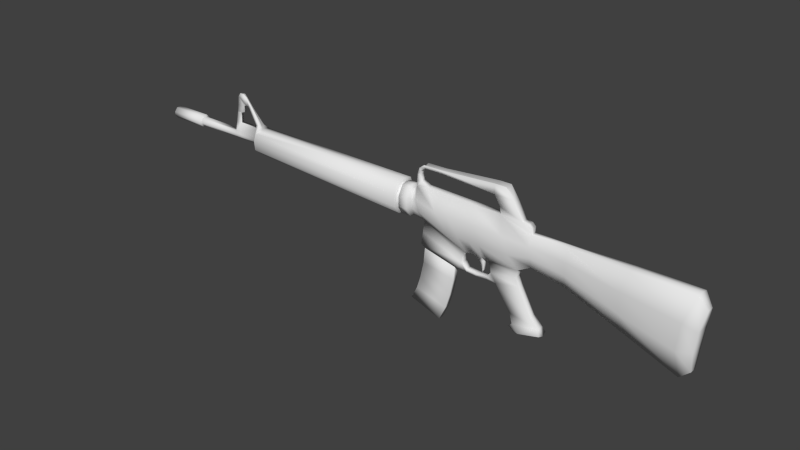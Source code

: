 # Source: M16.blend  (saved by Blender 2.81.16; exported with 4.5.12 LTS)
import bpy
from mathutils import Matrix  # noqa: F401  (used for matrix-valued properties, if any)

bpy.ops.wm.read_factory_settings(use_empty=True)
scene = bpy.context.scene
scene.name = 'Scene'

# ---- collections
col_collection_1 = bpy.data.collections.new('Collection 1'); scene.collection.children.link(col_collection_1)

# ---- world
world_world = bpy.data.worlds.new('World'); scene.world = world_world
world_world.color = (0.05088, 0.05088, 0.05088)
world_world.use_sun_shadow = False
world_world.sun_shadow_jitter_overblur = 0.0
world_world.cycles.sampling_method = 'NONE'
world_world.cycles.sample_map_resolution = 256

# ---- meshes
me_riflemesh = bpy.data.meshes.new('RifleMesh')
me_riflemesh.from_pydata([(0.3192, -0.0778, 0.005764), (0.3192, -0.0778, -0.005764), (0.2379, -0.04642, 0.005764), (0.2379, -0.04642, -0.005764), (0.334, 0.05137, 0.01082), (0.334, 0.05137, -0.01082), (0.2379, 0.05137, 0.01082), (0.2379, 0.05137, -0.01082), (0.3468, 0.03305, 0.005764), (0.3468, 0.03305, -0.005764), (0.3358, -0.0629, 0.005764), (0.3358, -0.0629, -0.005764), (0.1421, 0.051, 0.005764), (0.1421, 0.051, -0.005764), (0.1404, -0.009701, 0.005764), (0.1404, -0.009701, -0.005764), (0.0852, 0.0007478, 0.004977), (0.0852, 0.0007478, -0.004977), (0.06438, -0.0109, 0.006533), (0.06438, -0.0109, -0.006533), (-0.1033, 0.01321, 0.004977), (-0.1033, 0.01321, -0.004977), (-0.1184, 0.0649, 0.004977), (-0.1184, 0.0649, -0.004977), (-0.02752, -0.01418, 0.004977), (-0.02752, -0.01418, -0.004977), (-0.09958, 0.0682, 0.004977), (-0.09958, 0.0682, -0.004977), (0.01339, -0.0132, 0.006533), (0.01339, -0.0132, -0.006533), (-0.02044, 0.06665, 0.004977), (-0.02044, 0.06665, -0.004977), (-0.1227, 0.05754, 0.004977), (-0.1227, 0.05754, -0.004977), (-0.1234, 0.01687, 0.004977), (-0.1234, 0.01687, -0.004977), (-0.1283, 0.01346, 0.008058), (-0.1283, 0.01346, -0.008058), (-0.1274, 0.06181, 0.0093), (-0.1274, 0.06181, -0.0093), (-0.1421, 0.06208, 0.0093), (-0.1421, 0.06208, -0.0093), (-0.143, 0.01373, 0.008058), (-0.143, 0.01373, -0.008058), (-0.143, 0.01533, 0.004977), (-0.143, 0.01533, -0.004977), (-0.1421, 0.06027, 0.004977), (-0.1421, 0.06027, -0.004977), (-0.1471, 0.06036, 0.004977), (-0.1471, 0.06036, -0.004977), (-0.1479, 0.01542, 0.004977), (-0.1479, 0.01542, -0.004977), (-0.148, 0.01314, 0.01046), (-0.148, 0.01314, -0.01046), (-0.147, 0.0635, 0.01594), (-0.147, 0.0635, -0.01594), (-0.4472, 0.06316, 0.01594), (-0.4472, 0.06316, -0.01594), (-0.4427, 0.02752, 0.01046), (-0.4427, 0.02752, -0.01046), (-0.4547, 0.02757, 0.004977), (-0.4547, 0.02757, -0.004977), (-0.4576, 0.05056, 0.004977), (-0.4576, 0.05056, -0.004977), (-0.4575, 0.03926, 0.004977), (-0.4575, 0.03926, -0.004977), (-0.5902, 0.03924, 0.004977), (-0.5902, 0.03924, -0.004977), (-0.5903, 0.05054, 0.004977), (-0.5903, 0.05054, -0.004977), (-0.5902, 0.05444, 0.004977), (-0.5902, 0.05444, -0.004977), (-0.5902, 0.03533, 0.004977), (-0.5902, 0.03533, -0.004977), (-0.6562, 0.0352, 0.004977), (-0.6562, 0.0352, -0.004977), (-0.6561, 0.05431, 0.004977), (-0.6561, 0.05431, -0.004977), (-0.03289, -0.03244, 0.007229), (-0.03289, -0.03244, -0.007229), (-0.1073, -0.02582, 0.007229), (-0.1073, -0.02582, -0.007229), (-0.1018, -0.02987, 0.007229), (-0.1018, -0.02987, -0.007229), (-0.04004, -0.04387, 0.007229), (-0.04004, -0.04387, -0.007229), (-0.02467, -0.04612, 0.004977), (-0.02467, -0.04612, -0.004977), (-0.02476, -0.04123, 0.004977), (-0.02476, -0.04123, -0.004977), (0.01116, -0.04053, 0.004977), (0.01116, -0.04053, -0.004977), (0.01125, -0.04542, 0.004977), (0.01125, -0.04542, -0.004977), (0.02828, -0.0446, 0.006102), (0.02828, -0.0446, -0.006102), (0.01908, -0.03061, 0.006533), (0.01908, -0.03061, -0.006533), (0.06653, -0.03676, 0.006102), (0.06653, -0.03676, -0.006102), (0.0609, -0.02314, 0.006533), (0.0609, -0.02314, -0.006533), (0.103, -0.09294, 0.006102), (0.103, -0.09294, -0.006102), (0.05926, -0.1003, 0.006102), (0.05926, -0.1003, -0.006102), (0.07245, -0.111, 0.009406), (0.07245, -0.111, -0.009406), (0.1073, -0.1023, 0.009406), (0.1073, -0.1023, -0.009406), (0.06064, -0.1128, 0.004977), (0.06064, -0.1128, -0.004977), (0.05319, -0.1068, 0.004977), (0.05319, -0.1068, -0.004977), (-0.495, 0.05055, 0.004977), (-0.495, 0.05055, -0.004977), (-0.5059, 0.05054, 0.004977), (-0.5059, 0.05054, -0.004977), (-0.4883, 0.03925, 0.004977), (-0.4883, 0.03925, -0.004977), (-0.5014, 0.03925, 0.004977), (-0.5014, 0.03925, -0.004977), (-0.5037, 0.06662, 0.003572), (-0.5037, 0.06662, -0.003572), (-0.4946, 0.06662, 0.003572), (-0.4946, 0.06662, -0.003572), (-0.4567, 0.06652, 0.004977), (-0.4567, 0.06652, -0.004977), (-0.4559, 0.07247, 0.004977), (-0.4559, 0.07247, -0.004977), (-0.4487, 0.07291, 0.004977), (-0.4487, 0.07291, -0.004977), (-0.4683, 0.09907, 0.001557), (-0.4683, 0.09907, -0.001557), (-0.4755, 0.09863, 0.001557), (-0.4755, 0.09863, -0.001557), (-0.4933, 0.08475, 0.002732), (-0.4933, 0.08475, -0.002732), (-0.5007, 0.08475, 0.002732), (-0.5007, 0.08475, -0.002732), (-0.5002, 0.08715, 0.002281), (-0.5002, 0.08715, -0.002281), (-0.4859, 0.08716, 0.002281), (-0.4859, 0.08716, -0.002281), (-0.4859, 0.09756, 0.001557), (-0.4859, 0.09756, -0.001557), (-0.4996, 0.09755, 0.001557), (-0.4996, 0.09755, -0.001557), (-0.4983, 0.1118, 0.001286), (-0.4983, 0.1118, -0.001286), (-0.4933, 0.1183, 0.001286), (-0.4933, 0.1183, -0.001286), (-0.485, 0.1183, 0.001286), (-0.485, 0.1183, -0.001286), (-0.4802, 0.1138, 0.001286), (-0.4802, 0.1138, -0.001286), (-0.4808, 0.1, 0.001557), (-0.4808, 0.1, -0.001557), (-0.1104, 0.07383, 0.004977), (-0.1104, 0.07383, -0.004977), (-0.1178, 0.07411, 0.004977), (-0.1178, 0.07411, -0.004977), (-0.1174, 0.08415, 0.004977), (-0.1174, 0.08415, -0.004977), (-0.1127, 0.08397, 0.004977), (-0.1127, 0.08397, -0.004977), (-0.1106, 0.09174, 0.004977), (-0.1106, 0.09174, -0.004977), (-0.1139, 0.09508, 0.004977), (-0.1139, 0.09508, -0.004977), (-0.1051, 0.1017, 0.004977), (-0.1051, 0.1017, -0.004977), (-0.1038, 0.09713, 0.004977), (-0.1038, 0.09713, -0.004977), (-0.07257, 0.09712, 0.004977), (-0.07257, 0.09712, -0.004977), (-0.07265, 0.1025, 0.004977), (-0.07265, 0.1025, -0.004977), (0.01992, 0.1103, 0.006424), (0.01992, 0.1103, -0.006424), (0.02016, 0.09425, 0.006424), (0.02016, 0.09425, -0.006424), (0.05052, 0.09449, 0.006424), (0.05052, 0.09449, -0.006424), (0.03922, 0.1105, 0.006424), (0.03922, 0.1105, -0.006424), (0.06798, 0.06609, 0.006424), (0.06798, 0.06609, -0.006424), (0.03043, 0.07801, 0.006424), (0.03043, 0.07801, -0.006424), (0.03104, 0.06641, 0.004977), (0.03104, 0.06641, -0.004977), (0.0834, 0.051, 0.004977), (0.0834, 0.051, -0.004977), (0.08322, 0.06052, 0.004977), (0.08322, 0.06052, -0.004977), (0.07825, 0.06539, 0.004977), (0.07825, 0.06539, -0.004977), (0.07825, 0.06539, -2.858e-09), (0.08322, 0.06052, -2.645e-09), (0.0834, 0.051, -2.229e-09), (0.03104, 0.06641, -2.903e-09), (0.03043, 0.07801, -3.41e-09), (0.06798, 0.06609, -2.889e-09), (0.03922, 0.1031, -4.507e-09), (0.05052, 0.09449, -4.13e-09), (0.02016, 0.09425, -4.12e-09), (0.01992, 0.1029, -4.497e-09), (-0.07265, 0.09895, -4.325e-09), (-0.07257, 0.09712, -4.245e-09), (-0.1038, 0.09713, -4.246e-09), (-0.1051, 0.09807, -4.287e-09), (-0.1139, 0.09508, -4.156e-09), (-0.1106, 0.09174, -4.01e-09), (-0.1127, 0.08397, -3.67e-09), (-0.1174, 0.08415, -3.678e-09), (-0.1178, 0.07411, -3.239e-09), (-0.1104, 0.07383, -3.227e-09), (-0.4808, 0.1, -4.373e-09), (-0.4802, 0.1138, -4.976e-09), (-0.485, 0.1169, -5.108e-09), (-0.4933, 0.1169, -5.108e-09), (-0.4983, 0.1118, -4.887e-09), (-0.4996, 0.09755, -4.264e-09), (-0.4859, 0.09756, -4.265e-09), (-0.4859, 0.08716, -3.81e-09), (-0.5002, 0.08715, -3.809e-09), (-0.5007, 0.08475, -3.705e-09), (-0.4933, 0.08475, -3.705e-09), (-0.4755, 0.09863, -4.311e-09), (-0.4683, 0.09907, -4.33e-09), (-0.4487, 0.07291, -3.187e-09), (-0.4559, 0.07247, -3.168e-09), (-0.4567, 0.06652, -2.908e-09), (-0.4946, 0.06662, -2.912e-09), (-0.5037, 0.06662, -2.912e-09), (-0.5014, 0.03925, -1.716e-09), (-0.4883, 0.03925, -1.716e-09), (-0.5059, 0.05054, -2.209e-09), (-0.495, 0.05055, -2.21e-09), (0.05319, -0.1068, 4.667e-09), (0.06197, -0.1154, 5.046e-09), (0.1086, -0.105, 4.591e-09), (0.07379, -0.1136, 4.967e-09), (0.05926, -0.1003, 4.386e-09), (0.1043, -0.09294, 4.062e-09), (0.0623, -0.02314, 1.012e-09), (0.06845, -0.03676, 1.607e-09), (0.01908, -0.03061, 1.338e-09), (0.02828, -0.0446, 1.949e-09), (0.01125, -0.04542, 1.985e-09), (0.01116, -0.04053, 1.772e-09), (-0.02476, -0.04123, 1.802e-09), (-0.02467, -0.04612, 2.016e-09), (-0.04004, -0.04387, 1.917e-09), (-0.1018, -0.02987, 1.306e-09), (-0.1073, -0.02582, 1.129e-09), (-0.03289, -0.03244, 1.418e-09), (-0.6561, 0.05431, -2.374e-09), (-0.6562, 0.0352, -1.539e-09), (-0.5902, 0.03533, -1.544e-09), (-0.5902, 0.05444, -2.38e-09), (-0.5903, 0.05054, -2.209e-09), (-0.5902, 0.03924, -1.715e-09), (-0.4575, 0.03926, -1.716e-09), (-0.4576, 0.05056, -2.21e-09), (-0.4547, 0.02757, -1.205e-09), (-0.4427, 0.02272, -9.93e-10), (-0.4472, 0.0671, -2.933e-09), (-0.147, 0.06744, -2.948e-09), (-0.148, 0.008333, -3.642e-10), (-0.1479, 0.01542, -6.74e-10), (-0.1471, 0.06036, -2.638e-09), (-0.1421, 0.06027, -2.634e-09), (-0.143, 0.01533, -6.7e-10), (-0.143, 0.01165, -5.091e-10), (-0.1421, 0.06395, -2.795e-09), (-0.1274, 0.06368, -2.784e-09), (-0.1283, 0.01138, -4.975e-10), (-0.1234, 0.01687, -7.373e-10), (-0.1227, 0.05754, -2.515e-09), (-0.02044, 0.06665, -2.913e-09), (0.01339, -0.0132, 5.771e-10), (-0.09958, 0.0682, -2.981e-09), (-0.02752, -0.01418, 6.198e-10), (-0.1184, 0.0649, -2.837e-09), (-0.1033, 0.01321, -5.776e-10), (0.06438, -0.0109, 4.764e-10), (0.0852, 0.0007478, -3.269e-11), (0.1404, -0.01025, 4.482e-10), (0.1421, 0.05317, -2.324e-09), (0.3358, -0.0629, 2.749e-09), (0.3468, 0.03305, -1.445e-09), (0.2379, 0.05354, -2.341e-09), (0.334, 0.05354, -2.341e-09), (0.2379, -0.04697, 2.053e-09), (0.3192, -0.0778, 3.401e-09), (0.3134, -0.03474, 0.01566), (0.3134, -0.03474, -0.01566), (0.3183, 0.008314, 0.01566), (0.3183, 0.008314, -0.01566), (0.2271, -0.01382, 0.01306), (0.2271, -0.01382, -0.01306), (0.2271, 0.01878, 0.01306), (0.2271, 0.01878, -0.01306), (0.3406, 0.001067, 0.0119), (0.3406, 0.001067, -0.0119), (0.337, -0.03092, 0.0119), (0.337, -0.03092, -0.0119), (0.1415, 0.03076, 0.01013), (0.1415, 0.03076, -0.01013), (0.141, 0.01053, 0.01013), (0.141, 0.01053, -0.01013), (-0.1083, 0.03044, 0.01496), (-0.1083, 0.03044, -0.01496), (-0.1133, 0.04767, 0.01496), (-0.1133, 0.04767, -0.01496), (-0.05154, 0.01328, 0.01775), (-0.05154, 0.01328, -0.01775), (-0.07556, 0.04074, 0.01775), (-0.07556, 0.04074, -0.01775), (0.004482, 0.01327, 0.01775), (0.004482, 0.01327, -0.01775), (-0.007977, 0.03996, 0.01775), (-0.007977, 0.03996, -0.01775), (-0.1229, 0.04398, 0.01027), (-0.1229, 0.04398, -0.01027), (-0.1232, 0.03043, 0.01027), (-0.1232, 0.03043, -0.01027), (-0.128, 0.02881, 0.01801), (-0.128, 0.02881, -0.01801), (-0.1277, 0.04625, 0.01801), (-0.1277, 0.04625, -0.01801), (-0.1424, 0.04652, 0.01801), (-0.1424, 0.04652, -0.01801), (-0.1427, 0.02908, 0.01801), (-0.1427, 0.02908, -0.01801), (-0.1427, 0.03031, 0.01578), (-0.1427, 0.03031, -0.01578), (-0.1424, 0.04529, 0.01578), (-0.1424, 0.04529, -0.01578), (-0.1474, 0.04538, 0.01578), (-0.1474, 0.04538, -0.01578), (-0.1476, 0.0304, 0.01578), (-0.1476, 0.0304, -0.01578), (-0.1477, 0.02804, 0.02161), (-0.1477, 0.02804, -0.02161), (-0.1473, 0.04774, 0.02161), (-0.1473, 0.04774, -0.02161), (-0.4457, 0.05231, 0.02161), (-0.4457, 0.05231, -0.02161), (-0.4442, 0.03751, 0.02161), (-0.4442, 0.03751, -0.02161), (-0.4575, 0.04679, 0.006906), (-0.4575, 0.04679, -0.006906), (-0.4575, 0.04303, 0.006906), (-0.4575, 0.04303, -0.006906), (-0.5902, 0.04301, 0.006906), (-0.5902, 0.04301, -0.006906), (-0.5902, 0.04677, 0.006906), (-0.5902, 0.04677, -0.006906), (-0.5902, 0.04807, 0.01027), (-0.5902, 0.04807, -0.01027), (-0.5902, 0.0417, 0.01027), (-0.5902, 0.0417, -0.01027), (-0.6562, 0.04157, 0.01027), (-0.6562, 0.04157, -0.01027), (-0.6562, 0.04794, 0.01027), (-0.6562, 0.04794, -0.01027), (-0.4928, 0.04678, 0.006906), (-0.4928, 0.04678, -0.006906), (-0.4905, 0.04302, 0.006906), (-0.4905, 0.04302, -0.006906), (-0.5044, 0.04678, 0.006906), (-0.5044, 0.04678, -0.006906), (-0.5029, 0.04301, 0.006906), (-0.5029, 0.04301, -0.006906), (-0.4554, 0.04055, 0.01027), (-0.4554, 0.04055, -0.01027), (-0.4561, 0.05354, 0.01027), (-0.4561, 0.05354, -0.01027), (0.0846, 0.0175, 0.01027), (0.0846, 0.0175, -0.01027), (0.084, 0.03425, 0.01027), (0.084, 0.03425, -0.01027), (0.05326, 0.01487, 0.01775), (0.05326, 0.01487, -0.01775), (0.04215, 0.04064, 0.01775), (0.04215, 0.04064, -0.01775), (0.337, -0.03092, 1.351e-09), (0.3406, 0.001067, -4.665e-11), (-0.1003, -0.0306, 0.004765), (-0.1003, -0.0306, -0.004765), (-0.0438, -0.0434, 0.004765), (-0.0438, -0.0434, -0.004765), (-0.0438, -0.0434, 1.897e-09), (-0.1003, -0.0306, 1.337e-09), (-0.006706, -0.04688, 0.004977), (-0.006706, -0.04688, -0.004977), (-0.006801, -0.04199, 0.004977), (-0.006801, -0.04199, -0.004977), (-0.006801, -0.04199, 1.835e-09), (-0.006706, -0.04688, 2.049e-09), (-0.1053, -0.006304, 0.006103), (-0.1053, -0.006304, -0.006103), (-0.03242, -0.02275, 0.006103), (-0.03242, -0.02275, -0.006103), (-0.03242, -0.02275, 9.946e-10), (-0.1053, -0.006304, 2.756e-10), (-0.0127, -0.01163, 0.005495), (-0.0127, -0.01163, -0.005495), (0.00212, -0.01137, 0.006014), (0.00212, -0.01137, -0.006014), (-0.0732, 0.06768, 0.004977), (-0.0732, 0.06768, -0.004977), (-0.04682, 0.06716, 0.004977), (-0.04682, 0.06716, -0.004977), (-0.04682, 0.06716, -2.936e-09), (-0.0732, 0.06768, -2.958e-09), (0.00212, -0.01137, 4.972e-10), (-0.0127, -0.01163, 5.082e-10), (-0.05303, 0.04048, 0.01775), (-0.05303, 0.04048, -0.01775), (-0.03051, 0.04022, 0.01775), (-0.03051, 0.04022, -0.01775), (-0.03287, 0.01327, 0.01775), (-0.03287, 0.01327, -0.01775), (-0.01419, 0.01327, 0.01775), (-0.01419, 0.01327, -0.01775), (0.01823, -0.02091, 0.006533), (0.01823, -0.02091, -0.006533), (0.06264, -0.01702, 0.006533), (0.06264, -0.01702, -0.006533), (0.06377, -0.01702, 7.44e-10), (0.01823, -0.02091, 9.139e-10), (0.05483, -0.08414, 0.006302), (0.05483, -0.08414, -0.006302), (0.08872, -0.0781, 0.006302), (0.08872, -0.0781, -0.006302), (0.09064, -0.0781, 3.414e-09), (0.05483, -0.08414, 3.678e-09), (-0.002948, -0.01857, 0.004173), (-0.002948, -0.01857, -0.004173), (-0.002948, -0.01857, 8.118e-10), (0.004388, -0.01845, 0.00443), (0.004388, -0.01845, -0.00443), (0.004388, -0.01845, 8.063e-10), (0.004251, -0.02678, 0.003378), (0.004251, -0.02678, -0.003378), (0.0003004, -0.02685, 0.00324), (0.0003004, -0.02685, -0.00324), (0.004251, -0.02678, 1.171e-09), (0.0003004, -0.02685, 1.174e-09), (0.001464, -0.03409, 0.002405), (0.001464, -0.03409, -0.002405), (0.001464, -0.03409, 1.49e-09), (0.003334, -0.03406, 0.002471), (0.003334, -0.03406, -0.002471), (0.003334, -0.03406, 1.489e-09), (0.0007103, -0.03732, 0.001889), (0.0007103, -0.03732, -0.001889), (0.001767, -0.0373, 0.001926), (0.001767, -0.0373, -0.001926), (0.001767, -0.0373, 1.631e-09), (0.0007103, -0.03732, 1.631e-09), (-0.6562, 0.03824, 0.003393), (-0.6562, 0.03824, -0.003393), (-0.6561, 0.05127, 0.003393), (-0.6561, 0.05127, -0.003393), (-0.6561, 0.05127, -2.241e-09), (-0.6562, 0.03824, -1.672e-09), (-0.6562, 0.04259, 0.007004), (-0.6562, 0.04259, -0.007004), (-0.6562, 0.04693, 0.007004), (-0.6562, 0.04693, -0.007004), (-0.5929, 0.03791, 0.003393), (-0.5929, 0.03791, -0.003393), (-0.5928, 0.05094, 0.003393), (-0.5928, 0.05094, -0.003393), (-0.5928, 0.05094, -2.213e-09), (-0.5929, 0.03791, -1.644e-09), (-0.5929, 0.04226, 0.007004), (-0.5929, 0.04226, -0.007004), (-0.5928, 0.0466, 0.007004), (-0.5928, 0.0466, -0.007004), (-0.5928, 0.0466, -2.023e-09), (-0.5929, 0.04226, -1.833e-09)], [], [(78, 80, 82, 84), (83, 81, 79, 85), (78, 84, 86, 88), (87, 85, 79, 89), (90, 92, 94, 96), (95, 93, 91, 97), (96, 94, 98, 100), (99, 95, 97, 101), (102, 104, 106, 108), (107, 105, 103, 109), (106, 104, 112, 110), (113, 105, 107, 111), (116, 114, 124, 122), (125, 115, 117, 123), (114, 62, 126, 124), (127, 63, 115, 125), (126, 56, 130, 128), (131, 57, 127, 129), (128, 130, 132, 134), (133, 131, 129, 135), (134, 132, 154, 156), (155, 133, 135, 157), (122, 124, 136, 138), (137, 125, 123, 139), (138, 136, 142, 140), (143, 137, 139, 141), (140, 142, 144, 146), (145, 143, 141, 147), (144, 156, 148, 146), (149, 157, 145, 147), (148, 154, 152, 150), (153, 155, 149, 151), (148, 156, 154), (155, 157, 149), (22, 26, 158, 160), (159, 27, 23, 161), (160, 158, 164, 162), (165, 159, 161, 163), (162, 164, 166, 168), (167, 165, 163, 169), (168, 166, 172, 170), (173, 167, 169, 171), (170, 172, 174, 176), (175, 173, 171, 177), (176, 174, 180, 178), (181, 175, 177, 179), (178, 180, 182, 184), (183, 181, 179, 185), (182, 180, 188, 186), (189, 181, 183, 187), (186, 188, 190, 192), (191, 189, 187, 193), (186, 192, 194, 196), (195, 193, 187, 197), (186, 196, 198, 203), (198, 197, 187, 203), (196, 194, 199, 198), (199, 195, 197, 198), (194, 192, 200, 199), (200, 193, 195, 199), (30, 190, 201, 281), (201, 191, 31, 281), (192, 12, 290, 200), (290, 13, 193, 200), (190, 188, 202, 201), (202, 189, 191, 201), (182, 186, 203, 205), (203, 187, 183, 205), (188, 180, 206, 202), (206, 181, 189, 202), (178, 184, 204, 207), (204, 185, 179, 207), (184, 182, 205, 204), (205, 183, 185, 204), (176, 178, 207, 208), (207, 179, 177, 208), (180, 174, 209, 206), (209, 175, 181, 206), (170, 176, 208, 211), (208, 177, 171, 211), (174, 172, 210, 209), (210, 173, 175, 209), (168, 170, 211, 212), (211, 171, 169, 212), (172, 166, 213, 210), (213, 167, 173, 210), (162, 168, 212, 215), (212, 169, 163, 215), (166, 164, 214, 213), (214, 165, 167, 213), (160, 162, 215, 216), (215, 163, 161, 216), (164, 158, 217, 214), (217, 159, 165, 214), (22, 160, 216, 285), (216, 161, 23, 285), (158, 26, 283, 217), (283, 27, 159, 217), (134, 156, 218, 229), (218, 157, 135, 229), (156, 144, 224, 218), (224, 145, 157, 218), (154, 132, 230, 219), (230, 133, 155, 219), (154, 219, 220, 152), (220, 219, 155, 153), (152, 220, 221, 150), (221, 220, 153, 151), (150, 221, 222, 148), (222, 221, 151, 149), (146, 148, 222, 223), (222, 149, 147, 223), (140, 146, 223, 226), (223, 147, 141, 226), (144, 142, 225, 224), (225, 143, 145, 224), (138, 140, 226, 227), (226, 141, 139, 227), (142, 136, 228, 225), (228, 137, 143, 225), (122, 138, 227, 235), (227, 139, 123, 235), (136, 124, 234, 228), (234, 125, 137, 228), (128, 134, 229, 232), (229, 135, 129, 232), (132, 130, 231, 230), (231, 131, 133, 230), (126, 128, 232, 233), (232, 129, 127, 233), (130, 56, 268, 231), (268, 57, 131, 231), (124, 126, 233, 234), (233, 127, 125, 234), (116, 122, 235, 238), (235, 123, 117, 238), (120, 66, 263, 236), (263, 67, 121, 236), (118, 120, 236, 237), (236, 121, 119, 237), (64, 118, 237, 264), (237, 119, 65, 264), (68, 116, 238, 262), (238, 117, 69, 262), (106, 110, 241, 243), (241, 111, 107, 243), (110, 112, 240, 241), (240, 113, 111, 241), (112, 104, 244, 240), (244, 105, 113, 240), (102, 108, 242, 245), (242, 109, 103, 245), (108, 106, 243, 242), (243, 107, 109, 242), (100, 98, 247, 246), (247, 99, 101, 246), (90, 96, 248, 251), (248, 97, 91, 251), (94, 92, 250, 249), (250, 93, 95, 249), (78, 88, 252, 257), (252, 89, 79, 257), (86, 84, 254, 253), (254, 85, 87, 253), (82, 80, 256, 255), (256, 81, 83, 255), (72, 74, 259, 260), (259, 75, 73, 260), (76, 70, 261, 258), (261, 71, 77, 258), (66, 72, 260, 263), (260, 73, 67, 263), (70, 68, 262, 261), (262, 69, 71, 261), (60, 64, 264, 266), (264, 65, 61, 266), (58, 60, 266, 267), (266, 61, 59, 267), (52, 58, 267, 270), (267, 59, 53, 270), (56, 54, 269, 268), (269, 55, 57, 268), (50, 52, 270, 271), (270, 53, 51, 271), (54, 48, 272, 269), (272, 49, 55, 269), (44, 50, 271, 274), (271, 51, 45, 274), (48, 46, 273, 272), (273, 47, 49, 272), (42, 44, 274, 275), (274, 45, 43, 275), (46, 40, 276, 273), (276, 41, 47, 273), (36, 42, 275, 278), (275, 43, 37, 278), (40, 38, 277, 276), (277, 39, 41, 276), (34, 36, 278, 279), (278, 37, 35, 279), (38, 32, 280, 277), (280, 33, 39, 277), (20, 34, 279, 286), (279, 35, 21, 286), (32, 22, 285, 280), (285, 23, 33, 280), (16, 18, 287, 288), (287, 19, 17, 288), (14, 16, 288, 289), (288, 17, 15, 289), (2, 14, 289, 295), (289, 15, 3, 295), (12, 6, 293, 290), (293, 7, 13, 290), (10, 0, 296, 291), (296, 1, 11, 291), (4, 8, 292, 294), (292, 9, 5, 294), (6, 4, 294, 293), (294, 5, 7, 293), (0, 2, 295, 296), (295, 3, 1, 296), (240, 241, 243, 244), (234, 239, 238, 235), (233, 265, 239, 234), (231, 268, 233, 232), (230, 231, 232, 229), (219, 230, 229, 218), (228, 234, 235, 227), (225, 228, 227, 226), (224, 225, 226, 223), (222, 218, 224, 223), (220, 219, 222, 221), (219, 218, 222), (199, 200, 203, 198), (0, 297, 301, 2), (302, 298, 1, 3), (297, 299, 303, 301), (304, 300, 298, 302), (299, 4, 6, 303), (7, 5, 300, 304), (4, 299, 305, 8), (306, 300, 5, 9), (299, 297, 307, 305), (308, 298, 300, 306), (297, 0, 10, 307), (11, 1, 298, 308), (2, 301, 311, 14), (312, 302, 3, 15), (301, 303, 309, 311), (310, 304, 302, 312), (303, 6, 12, 309), (13, 7, 304, 310), (14, 311, 381, 16), (382, 312, 15, 17), (311, 309, 383, 381), (384, 310, 312, 382), (309, 12, 192, 383), (193, 13, 310, 384), (16, 381, 385, 18), (386, 382, 17, 19), (381, 383, 387, 385), (388, 384, 382, 386), (383, 192, 190, 387), (191, 193, 384, 388), (22, 315, 319, 26), (320, 316, 23, 27), (315, 313, 317, 319), (318, 314, 316, 320), (313, 20, 24, 317), (25, 21, 314, 318), (30, 323, 387, 190), (388, 324, 31, 191), (323, 321, 385, 387), (386, 322, 324, 388), (321, 28, 18, 385), (19, 29, 322, 386), (20, 313, 327, 34), (328, 314, 21, 35), (313, 315, 325, 327), (326, 316, 314, 328), (315, 22, 32, 325), (33, 23, 316, 326), (34, 327, 329, 36), (330, 328, 35, 37), (327, 325, 331, 329), (332, 326, 328, 330), (325, 32, 38, 331), (39, 33, 326, 332), (36, 329, 335, 42), (336, 330, 37, 43), (329, 331, 333, 335), (334, 332, 330, 336), (331, 38, 40, 333), (41, 39, 332, 334), (42, 335, 337, 44), (338, 336, 43, 45), (335, 333, 339, 337), (340, 334, 336, 338), (333, 40, 46, 339), (47, 41, 334, 340), (44, 337, 343, 50), (344, 338, 45, 51), (337, 339, 341, 343), (342, 340, 338, 344), (339, 46, 48, 341), (49, 47, 340, 342), (50, 343, 345, 52), (346, 344, 51, 53), (343, 341, 347, 345), (348, 342, 344, 346), (341, 48, 54, 347), (55, 49, 342, 348), (52, 345, 351, 58), (352, 346, 53, 59), (345, 347, 349, 351), (350, 348, 346, 352), (347, 54, 56, 349), (57, 55, 348, 350), (58, 351, 377, 60), (378, 352, 59, 61), (351, 349, 379, 377), (380, 350, 352, 378), (349, 56, 126, 379), (127, 57, 350, 380), (60, 377, 355, 64), (356, 378, 61, 65), (377, 379, 353, 355), (354, 380, 378, 356), (379, 126, 62, 353), (63, 127, 380, 354), (66, 357, 363, 72), (364, 358, 67, 73), (357, 359, 361, 363), (362, 360, 358, 364), (359, 68, 70, 361), (71, 69, 360, 362), (72, 363, 365, 74), (366, 364, 73, 75), (363, 361, 367, 365), (368, 362, 364, 366), (361, 70, 76, 367), (77, 71, 362, 368), (114, 369, 353, 62), (354, 370, 115, 63), (369, 371, 355, 353), (356, 372, 370, 354), (371, 118, 64, 355), (65, 119, 372, 356), (116, 373, 369, 114), (370, 374, 117, 115), (373, 375, 371, 369), (372, 376, 374, 370), (375, 120, 118, 371), (119, 121, 376, 372), (68, 359, 373, 116), (374, 360, 69, 117), (359, 357, 375, 373), (376, 358, 360, 374), (357, 66, 120, 375), (121, 67, 358, 376), (465, 470, 259, 74), (76, 258, 469, 467), (365, 367, 473, 471), (466, 472, 366, 75), (74, 365, 471, 465), (77, 368, 474, 468), (8, 305, 390, 292), (390, 306, 9, 292), (305, 307, 389, 390), (389, 308, 306, 390), (307, 10, 291, 389), (291, 11, 308, 389), (82, 391, 393, 84), (394, 392, 83, 85), (84, 393, 395, 254), (395, 394, 85, 254), (391, 82, 255, 396), (255, 83, 392, 396), (86, 397, 399, 88), (400, 398, 87, 89), (397, 92, 90, 399), (91, 93, 398, 400), (88, 399, 401, 252), (401, 400, 89, 252), (399, 90, 251, 401), (251, 91, 400, 401), (92, 397, 402, 250), (402, 398, 93, 250), (397, 86, 253, 402), (253, 87, 398, 402), (20, 403, 405, 24), (406, 404, 21, 25), (403, 80, 78, 405), (79, 81, 404, 406), (24, 405, 407, 284), (407, 406, 25, 284), (405, 78, 257, 407), (257, 79, 406, 407), (80, 403, 408, 256), (408, 404, 81, 256), (403, 20, 286, 408), (286, 21, 404, 408), (26, 413, 418, 283), (418, 414, 27, 283), (413, 415, 417, 418), (417, 416, 414, 418), (415, 30, 281, 417), (281, 31, 416, 417), (28, 411, 419, 282), (419, 412, 29, 282), (409, 24, 284, 420), (284, 25, 410, 420), (319, 421, 413, 26), (414, 422, 320, 27), (421, 423, 415, 413), (416, 424, 422, 414), (423, 323, 30, 415), (31, 324, 424, 416), (317, 425, 421, 319), (422, 426, 318, 320), (425, 427, 423, 421), (424, 428, 426, 422), (427, 321, 323, 423), (324, 322, 428, 424), (24, 409, 425, 317), (426, 410, 25, 318), (409, 411, 427, 425), (428, 412, 410, 426), (411, 28, 321, 427), (322, 29, 412, 428), (28, 429, 431, 18), (432, 430, 29, 19), (429, 96, 100, 431), (101, 97, 430, 432), (18, 431, 433, 287), (433, 432, 19, 287), (431, 100, 246, 433), (246, 101, 432, 433), (96, 429, 434, 248), (434, 430, 97, 248), (429, 28, 282, 434), (282, 29, 430, 434), (94, 435, 437, 98), (438, 436, 95, 99), (435, 104, 102, 437), (103, 105, 436, 438), (98, 437, 439, 247), (439, 438, 99, 247), (437, 102, 245, 439), (245, 103, 438, 439), (104, 435, 440, 244), (440, 436, 105, 244), (435, 94, 249, 440), (249, 95, 436, 440), (409, 420, 443, 441), (443, 420, 410, 442), (419, 411, 444, 446), (445, 412, 419, 446), (411, 409, 441, 444), (442, 410, 412, 445), (444, 441, 449, 447), (450, 442, 445, 448), (446, 444, 447, 451), (448, 445, 446, 451), (441, 443, 452, 449), (452, 443, 442, 450), (449, 452, 455, 453), (455, 452, 450, 454), (451, 447, 456, 458), (457, 448, 451, 458), (447, 449, 453, 456), (454, 450, 448, 457), (456, 453, 459, 461), (460, 454, 457, 462), (458, 456, 461, 463), (462, 457, 458, 463), (453, 455, 464, 459), (464, 455, 454, 460), (461, 459, 464, 463), (464, 460, 462, 463), (391, 396, 395, 393), (395, 396, 392, 394), (467, 469, 479, 477), (482, 484, 474, 472), (466, 470, 480, 476), (471, 473, 483, 481), (475, 480, 470, 465), (476, 482, 472, 466), (472, 474, 368, 366), (468, 469, 258, 77), (75, 259, 470, 466), (467, 473, 367, 76), (475, 481, 486, 480), (486, 482, 476, 480), (481, 483, 485, 486), (485, 484, 482, 486), (483, 477, 479, 485), (479, 478, 484, 485), (477, 483, 473, 467), (478, 479, 469, 468), (468, 474, 484, 478), (465, 471, 481, 475)])
me_riflemesh.polygons.foreach_set('use_smooth', [True] * 503)
_uv = me_riflemesh.uv_layers.new(name='UVMap')
_uv.uv.foreach_set('vector', [0.6158, 0.4572, 0.5437, 0.464, 0.549, 0.4598, 0.6089, 0.4454, 0.549, 0.4598, 0.5437, 0.464, 0.6158, 0.4572, 0.6089, 0.4454, 0.6185, 0.4386, 0.6115, 0.4268, 0.6264, 0.4245, 0.6264, 0.4295, 0.6264, 0.4245, 0.6115, 0.4268, 0.6185, 0.4386, 0.6264, 0.4295, 0.6612, 0.4303, 0.6613, 0.4252, 0.6778, 0.4261, 0.6689, 0.4405, 0.6778, 0.4261, 0.6613, 0.4252, 0.6612, 0.4303, 0.6689, 0.4405, 0.6786, 0.4266, 0.6864, 0.414, 0.7189, 0.4211, 0.7141, 0.4334, 0.7189, 0.4211, 0.6864, 0.414, 0.6786, 0.4266, 0.7141, 0.4334, 0.7486, 0.3652, 0.709, 0.3608, 0.7204, 0.3499, 0.752, 0.3559, 0.7204, 0.3499, 0.709, 0.3608, 0.7486, 0.3652, 0.752, 0.3559, 0.7204, 0.3499, 0.709, 0.3608, 0.7033, 0.3551, 0.7097, 0.3489, 0.7033, 0.3551, 0.709, 0.3608, 0.7204, 0.3499, 0.7097, 0.3489, 0.1531, 0.5494, 0.1637, 0.5494, 0.164, 0.566, 0.1552, 0.566, 0.164, 0.566, 0.1637, 0.5494, 0.1531, 0.5494, 0.1552, 0.566, 0.1637, 0.5494, 0.2, 0.5494, 0.2008, 0.5659, 0.164, 0.566, 0.2008, 0.5659, 0.2, 0.5494, 0.1637, 0.5494, 0.164, 0.566, 0.2008, 0.5659, 0.21, 0.5624, 0.2085, 0.5725, 0.2016, 0.572, 0.2085, 0.5725, 0.21, 0.5624, 0.2008, 0.5659, 0.2016, 0.572, 0.2016, 0.572, 0.2085, 0.5725, 0.1867, 0.6092, 0.1814, 0.6092, 0.1867, 0.6092, 0.2085, 0.5725, 0.2016, 0.572, 0.1814, 0.6092, 0.1814, 0.6092, 0.1867, 0.6092, 0.1768, 0.6249, 0.1762, 0.6107, 0.1768, 0.6249, 0.1867, 0.6092, 0.1814, 0.6092, 0.1762, 0.6107, 0.1549, 0.5683, 0.1625, 0.5683, 0.1625, 0.5933, 0.1564, 0.5933, 0.1625, 0.5933, 0.1625, 0.5683, 0.1549, 0.5683, 0.1564, 0.5933, 0.1569, 0.5949, 0.1641, 0.5949, 0.1713, 0.5974, 0.1575, 0.5974, 0.1713, 0.5974, 0.1641, 0.5949, 0.1569, 0.5949, 0.1575, 0.5974, 0.1575, 0.5974, 0.1713, 0.5974, 0.1713, 0.6081, 0.158, 0.6081, 0.1713, 0.6081, 0.1713, 0.5974, 0.1575, 0.5974, 0.158, 0.6081, 0.1713, 0.6081, 0.1762, 0.6107, 0.1592, 0.6228, 0.158, 0.6081, 0.1592, 0.6228, 0.1762, 0.6107, 0.1713, 0.6081, 0.158, 0.6081, 0.1592, 0.6228, 0.1768, 0.6249, 0.1722, 0.6295, 0.1641, 0.6295, 0.1722, 0.6295, 0.1768, 0.6249, 0.1592, 0.6228, 0.1641, 0.6295, 0.1592, 0.6228, 0.1762, 0.6107, 0.1768, 0.6249, 0.1768, 0.6249, 0.1762, 0.6107, 0.1592, 0.6228, 0.5337, 0.5745, 0.544, 0.5708, 0.5379, 0.5837, 0.5343, 0.584, 0.5379, 0.5837, 0.544, 0.5708, 0.5337, 0.5745, 0.5343, 0.584, 0.5343, 0.584, 0.5379, 0.5837, 0.5392, 0.5942, 0.5346, 0.5944, 0.5392, 0.5942, 0.5379, 0.5837, 0.5343, 0.584, 0.5346, 0.5944, 0.5346, 0.5944, 0.5392, 0.5942, 0.5416, 0.5999, 0.5384, 0.6033, 0.5416, 0.5999, 0.5392, 0.5942, 0.5346, 0.5944, 0.5384, 0.6033, 0.5384, 0.6033, 0.5416, 0.5999, 0.5483, 0.6054, 0.547, 0.6101, 0.5483, 0.6054, 0.5416, 0.5999, 0.5384, 0.6033, 0.547, 0.6101, 0.547, 0.6101, 0.5483, 0.6054, 0.5781, 0.6078, 0.5781, 0.6134, 0.5781, 0.6078, 0.5483, 0.6054, 0.547, 0.6101, 0.5781, 0.6134, 0.5781, 0.6134, 0.5781, 0.6078, 0.6681, 0.6048, 0.6678, 0.6213, 0.6681, 0.6048, 0.5781, 0.6078, 0.5781, 0.6134, 0.6678, 0.6213, 0.6678, 0.6213, 0.6681, 0.6048, 0.6975, 0.6051, 0.6866, 0.6216, 0.6975, 0.6051, 0.6681, 0.6048, 0.6678, 0.6213, 0.6866, 0.6216, 0.6975, 0.6051, 0.6681, 0.6048, 0.6808, 0.5794, 0.7144, 0.5655, 0.6808, 0.5794, 0.6681, 0.6048, 0.6975, 0.6051, 0.7144, 0.5655, 0.7144, 0.5655, 0.6808, 0.5794, 0.6814, 0.5674, 0.7294, 0.55, 0.6814, 0.5674, 0.6808, 0.5794, 0.7144, 0.5655, 0.7294, 0.55, 0.7144, 0.5655, 0.7294, 0.55, 0.7292, 0.5598, 0.7244, 0.5648, 0.7292, 0.5598, 0.7294, 0.55, 0.7144, 0.5655, 0.7244, 0.5648, 0.7144, 0.5655, 0.7244, 0.5648, 0.7244, 0.5648, 0.7144, 0.5655, 0.7244, 0.5648, 0.7244, 0.5648, 0.7144, 0.5655, 0.7144, 0.5655, 0.7244, 0.5648, 0.7292, 0.5598, 0.7292, 0.5598, 0.7244, 0.5648, 0.7292, 0.5598, 0.7292, 0.5598, 0.7244, 0.5648, 0.7244, 0.5648, 0.7293, 0.5641, 0.7295, 0.5543, 0.7295, 0.5543, 0.7293, 0.5641, 0.7295, 0.5543, 0.7295, 0.5543, 0.7293, 0.5641, 0.7293, 0.5641, 0.6279, 0.5593, 0.6778, 0.5591, 0.6778, 0.5591, 0.6279, 0.5593, 0.6778, 0.5591, 0.6778, 0.5591, 0.6279, 0.5593, 0.6279, 0.5593, 0.7395, 0.5403, 0.7955, 0.5398, 0.7955, 0.542, 0.7395, 0.5403, 0.7955, 0.542, 0.7955, 0.5398, 0.7395, 0.5403, 0.7395, 0.5403, 0.681, 0.5591, 0.6804, 0.5711, 0.6804, 0.5711, 0.681, 0.5591, 0.6804, 0.5711, 0.6804, 0.5711, 0.681, 0.5591, 0.681, 0.5591, 0.6975, 0.6051, 0.7144, 0.5655, 0.7144, 0.5655, 0.6975, 0.6051, 0.7144, 0.5655, 0.7144, 0.5655, 0.6975, 0.6051, 0.6975, 0.6051, 0.6808, 0.5794, 0.6681, 0.6048, 0.6681, 0.6048, 0.6808, 0.5794, 0.6681, 0.6048, 0.6681, 0.6048, 0.6808, 0.5794, 0.6808, 0.5794, 0.6678, 0.6213, 0.6866, 0.6216, 0.6866, 0.6139, 0.6678, 0.6137, 0.6866, 0.6139, 0.6866, 0.6216, 0.6678, 0.6213, 0.6678, 0.6137, 0.6866, 0.6216, 0.6975, 0.6051, 0.6975, 0.6051, 0.6866, 0.6139, 0.6975, 0.6051, 0.6975, 0.6051, 0.6866, 0.6216, 0.6866, 0.6139, 0.5781, 0.6134, 0.6678, 0.6213, 0.6678, 0.6137, 0.5781, 0.6097, 0.6678, 0.6137, 0.6678, 0.6213, 0.5781, 0.6134, 0.5781, 0.6097, 0.6681, 0.6048, 0.5781, 0.6078, 0.5781, 0.6078, 0.6681, 0.6048, 0.5781, 0.6078, 0.5781, 0.6078, 0.6681, 0.6048, 0.6681, 0.6048, 0.547, 0.6101, 0.5781, 0.6134, 0.5781, 0.6097, 0.547, 0.6064, 0.5781, 0.6097, 0.5781, 0.6134, 0.547, 0.6101, 0.547, 0.6064, 0.5781, 0.6078, 0.5483, 0.6054, 0.5483, 0.6054, 0.5781, 0.6078, 0.5483, 0.6054, 0.5483, 0.6054, 0.5781, 0.6078, 0.5781, 0.6078, 0.5384, 0.6033, 0.547, 0.6101, 0.547, 0.6064, 0.5384, 0.6033, 0.547, 0.6064, 0.547, 0.6101, 0.5384, 0.6033, 0.5384, 0.6033, 0.5483, 0.6054, 0.5416, 0.5999, 0.5416, 0.5999, 0.5483, 0.6054, 0.5416, 0.5999, 0.5416, 0.5999, 0.5483, 0.6054, 0.5483, 0.6054, 0.5346, 0.5944, 0.5384, 0.6033, 0.5384, 0.6033, 0.5346, 0.5944, 0.5384, 0.6033, 0.5384, 0.6033, 0.5346, 0.5944, 0.5346, 0.5944, 0.5402, 0.5999, 0.5378, 0.5942, 0.5378, 0.5942, 0.5402, 0.5999, 0.5378, 0.5942, 0.5378, 0.5942, 0.5402, 0.5999, 0.5402, 0.5999, 0.5343, 0.584, 0.5346, 0.5944, 0.5346, 0.5944, 0.5343, 0.584, 0.5346, 0.5944, 0.5346, 0.5944, 0.5343, 0.584, 0.5343, 0.584, 0.5378, 0.5942, 0.5364, 0.5837, 0.5364, 0.5837, 0.5378, 0.5942, 0.5364, 0.5837, 0.5364, 0.5837, 0.5378, 0.5942, 0.5378, 0.5942, 0.5337, 0.5745, 0.5343, 0.584, 0.5343, 0.584, 0.5337, 0.5745, 0.5343, 0.584, 0.5343, 0.584, 0.5337, 0.5745, 0.5337, 0.5745, 0.5364, 0.5837, 0.5425, 0.5708, 0.5425, 0.5708, 0.5364, 0.5837, 0.5425, 0.5708, 0.5425, 0.5708, 0.5364, 0.5837, 0.5364, 0.5837, 0.1814, 0.6092, 0.1762, 0.6107, 0.1762, 0.6107, 0.1814, 0.6092, 0.1762, 0.6107, 0.1762, 0.6107, 0.1814, 0.6092, 0.1814, 0.6092, 0.1762, 0.6107, 0.1713, 0.6081, 0.1713, 0.6081, 0.1762, 0.6107, 0.1713, 0.6081, 0.1713, 0.6081, 0.1762, 0.6107, 0.1762, 0.6107, 0.1768, 0.6249, 0.1867, 0.6092, 0.1867, 0.6092, 0.1768, 0.6249, 0.1867, 0.6092, 0.1867, 0.6092, 0.1768, 0.6249, 0.1768, 0.6249, 0.1768, 0.6249, 0.1768, 0.6249, 0.1722, 0.628, 0.1722, 0.6295, 0.1722, 0.628, 0.1768, 0.6249, 0.1768, 0.6249, 0.1722, 0.6295, 0.1722, 0.6295, 0.1722, 0.628, 0.1641, 0.628, 0.1641, 0.6295, 0.1641, 0.628, 0.1722, 0.628, 0.1722, 0.6295, 0.1641, 0.6295, 0.1641, 0.6295, 0.1641, 0.628, 0.1592, 0.6228, 0.1592, 0.6228, 0.1592, 0.6228, 0.1641, 0.628, 0.1641, 0.6295, 0.1592, 0.6228, 0.158, 0.6081, 0.1592, 0.6228, 0.1592, 0.6228, 0.158, 0.6081, 0.1592, 0.6228, 0.1592, 0.6228, 0.158, 0.6081, 0.158, 0.6081, 0.1575, 0.5974, 0.158, 0.6081, 0.158, 0.6081, 0.1575, 0.5974, 0.158, 0.6081, 0.158, 0.6081, 0.1575, 0.5974, 0.1575, 0.5974, 0.1713, 0.6081, 0.1713, 0.5974, 0.1713, 0.5974, 0.1713, 0.6081, 0.1713, 0.5974, 0.1713, 0.5974, 0.1713, 0.6081, 0.1713, 0.6081, 0.1569, 0.5949, 0.1575, 0.5974, 0.1575, 0.5974, 0.1569, 0.5949, 0.1575, 0.5974, 0.1575, 0.5974, 0.1569, 0.5949, 0.1569, 0.5949, 0.1713, 0.5974, 0.1641, 0.5949, 0.1641, 0.5949, 0.1713, 0.5974, 0.1641, 0.5949, 0.1641, 0.5949, 0.1713, 0.5974, 0.1713, 0.5974, 0.1552, 0.566, 0.1569, 0.5949, 0.1569, 0.5949, 0.1552, 0.566, 0.1569, 0.5949, 0.1569, 0.5949, 0.1552, 0.566, 0.1552, 0.566, 0.1623, 0.5943, 0.1622, 0.5653, 0.1622, 0.5653, 0.1623, 0.5943, 0.1622, 0.5653, 0.1622, 0.5653, 0.1623, 0.5943, 0.1623, 0.5943, 0.2016, 0.572, 0.1814, 0.6092, 0.1814, 0.6092, 0.2016, 0.572, 0.1814, 0.6092, 0.1814, 0.6092, 0.2016, 0.572, 0.2016, 0.572, 0.1844, 0.6098, 0.2062, 0.5731, 0.2062, 0.5731, 0.1844, 0.6098, 0.2062, 0.5731, 0.2062, 0.5731, 0.1844, 0.6098, 0.1844, 0.6098, 0.2008, 0.5659, 0.2016, 0.572, 0.2016, 0.572, 0.2008, 0.5659, 0.2016, 0.572, 0.2016, 0.572, 0.2008, 0.5659, 0.2008, 0.5659, 0.2062, 0.5731, 0.2077, 0.5631, 0.2077, 0.5671, 0.2062, 0.5731, 0.2077, 0.5671, 0.2077, 0.5631, 0.2062, 0.5731, 0.2062, 0.5731, 0.164, 0.566, 0.2008, 0.5659, 0.2008, 0.5659, 0.164, 0.566, 0.2008, 0.5659, 0.2008, 0.5659, 0.164, 0.566, 0.164, 0.566, 0.1531, 0.5494, 0.1552, 0.566, 0.1552, 0.566, 0.1531, 0.5494, 0.1552, 0.566, 0.1552, 0.566, 0.1531, 0.5494, 0.1531, 0.5494, 0.1362, 0.5416, 0.06341, 0.5416, 0.06341, 0.5416, 0.1362, 0.5416, 0.06341, 0.5416, 0.06341, 0.5416, 0.1362, 0.5416, 0.1362, 0.5416, 0.1701, 0.5378, 0.1575, 0.5377, 0.1575, 0.5377, 0.1701, 0.5378, 0.1575, 0.5377, 0.1575, 0.5377, 0.1701, 0.5378, 0.1701, 0.5378, 0.2001, 0.5378, 0.1701, 0.5378, 0.1701, 0.5378, 0.2001, 0.5378, 0.1701, 0.5378, 0.1701, 0.5378, 0.2001, 0.5378, 0.2001, 0.5378, 0.06333, 0.5514, 0.1325, 0.5514, 0.1325, 0.5514, 0.06333, 0.5514, 0.1325, 0.5514, 0.1325, 0.5514, 0.06333, 0.5514, 0.06333, 0.5514, 0.7204, 0.3499, 0.7097, 0.3489, 0.7108, 0.3462, 0.7215, 0.3472, 0.7108, 0.3462, 0.7097, 0.3489, 0.7204, 0.3499, 0.7215, 0.3472, 0.7097, 0.3489, 0.7033, 0.3551, 0.7033, 0.3551, 0.7108, 0.3462, 0.7033, 0.3551, 0.7033, 0.3551, 0.7097, 0.3489, 0.7108, 0.3462, 0.7033, 0.3551, 0.709, 0.3608, 0.709, 0.3608, 0.7033, 0.3551, 0.709, 0.3608, 0.709, 0.3608, 0.7033, 0.3551, 0.7033, 0.3551, 0.7486, 0.3652, 0.752, 0.3559, 0.7531, 0.3533, 0.7498, 0.3651, 0.7531, 0.3533, 0.752, 0.3559, 0.7486, 0.3652, 0.7498, 0.3651, 0.752, 0.3559, 0.7204, 0.3499, 0.7215, 0.3472, 0.7531, 0.3533, 0.7215, 0.3472, 0.7204, 0.3499, 0.752, 0.3559, 0.7531, 0.3533, 0.7141, 0.4334, 0.7189, 0.4211, 0.7205, 0.4211, 0.7153, 0.4334, 0.7205, 0.4211, 0.7189, 0.4211, 0.7141, 0.4334, 0.7153, 0.4334, 0.6612, 0.4303, 0.6689, 0.4405, 0.6689, 0.4405, 0.6612, 0.4303, 0.6689, 0.4405, 0.6689, 0.4405, 0.6612, 0.4303, 0.6612, 0.4303, 0.6778, 0.4261, 0.6613, 0.4252, 0.6613, 0.4252, 0.6778, 0.4261, 0.6613, 0.4252, 0.6613, 0.4252, 0.6778, 0.4261, 0.6778, 0.4261, 0.6168, 0.4376, 0.6247, 0.4285, 0.6247, 0.4285, 0.6168, 0.4376, 0.6247, 0.4285, 0.6247, 0.4285, 0.6168, 0.4376, 0.6168, 0.4376, 0.6264, 0.4245, 0.6115, 0.4268, 0.6115, 0.4268, 0.6264, 0.4245, 0.6115, 0.4268, 0.6115, 0.4268, 0.6264, 0.4245, 0.6264, 0.4245, 0.5521, 0.4598, 0.5468, 0.464, 0.5468, 0.464, 0.5521, 0.4598, 0.5468, 0.464, 0.5468, 0.464, 0.5521, 0.4598, 0.5521, 0.4598, 0.06335, 0.5382, 0.009225, 0.5381, 0.009225, 0.5381, 0.06335, 0.5382, 0.009225, 0.5381, 0.009225, 0.5381, 0.06335, 0.5382, 0.06335, 0.5382, 0.009327, 0.5547, 0.06339, 0.5548, 0.06339, 0.5548, 0.009327, 0.5547, 0.06339, 0.5548, 0.06339, 0.5548, 0.009327, 0.5547, 0.009327, 0.5547, 0.06341, 0.5416, 0.06335, 0.5382, 0.06335, 0.5382, 0.06341, 0.5416, 0.06335, 0.5382, 0.06335, 0.5382, 0.06341, 0.5416, 0.06341, 0.5416, 0.06339, 0.5548, 0.06333, 0.5514, 0.06333, 0.5514, 0.06339, 0.5548, 0.06333, 0.5514, 0.06333, 0.5514, 0.06339, 0.5548, 0.06339, 0.5548, 0.2028, 0.5257, 0.2001, 0.5378, 0.2001, 0.5378, 0.2028, 0.5257, 0.2001, 0.5378, 0.2001, 0.5378, 0.2028, 0.5257, 0.2028, 0.5257, 0.2104, 0.5246, 0.2028, 0.5257, 0.2028, 0.5257, 0.2104, 0.5197, 0.2028, 0.5257, 0.2028, 0.5257, 0.2104, 0.5246, 0.2104, 0.5197, 0.5042, 0.5092, 0.2184, 0.524, 0.2184, 0.519, 0.5042, 0.5042, 0.2184, 0.519, 0.2184, 0.524, 0.5042, 0.5092, 0.5042, 0.5042, 0.2141, 0.5607, 0.5052, 0.5611, 0.5052, 0.5652, 0.2141, 0.5648, 0.5052, 0.5652, 0.5052, 0.5611, 0.2141, 0.5607, 0.2141, 0.5648, 0.5074, 0.5065, 0.5073, 0.5042, 0.5073, 0.4992, 0.5074, 0.5065, 0.5073, 0.4992, 0.5073, 0.5042, 0.5074, 0.5065, 0.5074, 0.5065, 0.5083, 0.5561, 0.5082, 0.5529, 0.5082, 0.5529, 0.5083, 0.5602, 0.5082, 0.5529, 0.5082, 0.5529, 0.5083, 0.5561, 0.5083, 0.5602, 0.5122, 0.5064, 0.5074, 0.5065, 0.5074, 0.5065, 0.5122, 0.5064, 0.5074, 0.5065, 0.5074, 0.5065, 0.5122, 0.5064, 0.5122, 0.5064, 0.5082, 0.5529, 0.513, 0.5528, 0.513, 0.5528, 0.5082, 0.5529, 0.513, 0.5528, 0.513, 0.5528, 0.5082, 0.5529, 0.5082, 0.5529, 0.5122, 0.5048, 0.5122, 0.5064, 0.5122, 0.5064, 0.5122, 0.5026, 0.5122, 0.5064, 0.5122, 0.5064, 0.5122, 0.5048, 0.5122, 0.5026, 0.513, 0.5528, 0.5131, 0.5546, 0.5131, 0.5566, 0.513, 0.5528, 0.5131, 0.5566, 0.5131, 0.5546, 0.513, 0.5528, 0.513, 0.5528, 0.5264, 0.5045, 0.5122, 0.5048, 0.5122, 0.5026, 0.5264, 0.5024, 0.5122, 0.5026, 0.5122, 0.5048, 0.5264, 0.5045, 0.5264, 0.5024, 0.5131, 0.5546, 0.5273, 0.5544, 0.5273, 0.5563, 0.5131, 0.5566, 0.5273, 0.5563, 0.5273, 0.5544, 0.5131, 0.5546, 0.5131, 0.5566, 0.5312, 0.508, 0.5264, 0.5045, 0.5264, 0.5024, 0.5312, 0.508, 0.5264, 0.5024, 0.5264, 0.5045, 0.5312, 0.508, 0.5312, 0.508, 0.5273, 0.5544, 0.5319, 0.55, 0.5319, 0.55, 0.5273, 0.5563, 0.5319, 0.55, 0.5319, 0.55, 0.5273, 0.5544, 0.5273, 0.5563, 0.5507, 0.5042, 0.5312, 0.508, 0.5312, 0.508, 0.5507, 0.5042, 0.5312, 0.508, 0.5312, 0.508, 0.5507, 0.5042, 0.5507, 0.5042, 0.5319, 0.55, 0.5361, 0.5575, 0.5361, 0.5575, 0.5319, 0.55, 0.5361, 0.5575, 0.5361, 0.5575, 0.5319, 0.55, 0.5319, 0.55, 0.7304, 0.4914, 0.7102, 0.4794, 0.7102, 0.4794, 0.7304, 0.4914, 0.7102, 0.4794, 0.7102, 0.4794, 0.7304, 0.4914, 0.7304, 0.4914, 0.7936, 0.4782, 0.7409, 0.4893, 0.7409, 0.4893, 0.7936, 0.4776, 0.7409, 0.4893, 0.7409, 0.4893, 0.7936, 0.4782, 0.7936, 0.4776, 0.8865, 0.4401, 0.7936, 0.4782, 0.7936, 0.4776, 0.8865, 0.4395, 0.7936, 0.4776, 0.7936, 0.4782, 0.8865, 0.4401, 0.8865, 0.4395, 0.7955, 0.5398, 0.887, 0.5394, 0.887, 0.5416, 0.7955, 0.542, 0.887, 0.5416, 0.887, 0.5394, 0.7955, 0.5398, 0.7955, 0.542, 0.9799, 0.4226, 0.964, 0.4076, 0.964, 0.4076, 0.9799, 0.4226, 0.964, 0.4076, 0.964, 0.4076, 0.9799, 0.4226, 0.9799, 0.4226, 0.9788, 0.5386, 0.9909, 0.5199, 0.9909, 0.5199, 0.9788, 0.5408, 0.9909, 0.5199, 0.9909, 0.5199, 0.9788, 0.5386, 0.9788, 0.5408, 0.887, 0.5394, 0.9788, 0.5386, 0.9788, 0.5408, 0.887, 0.5416, 0.9788, 0.5408, 0.9788, 0.5386, 0.887, 0.5394, 0.887, 0.5416, 0.964, 0.4076, 0.8865, 0.4401, 0.8865, 0.4395, 0.964, 0.4076, 0.8865, 0.4395, 0.8865, 0.4401, 0.964, 0.4076, 0.964, 0.4076, 0.7033, 0.3551, 0.7108, 0.3462, 0.7215, 0.3472, 0.709, 0.3608, 0.164, 0.566, 0.1637, 0.5494, 0.1531, 0.5494, 0.1552, 0.566, 0.2008, 0.5659, 0.2, 0.5494, 0.1637, 0.5494, 0.164, 0.566, 0.2085, 0.5725, 0.21, 0.5665, 0.2008, 0.5659, 0.2016, 0.572, 0.1867, 0.6092, 0.2085, 0.5725, 0.2016, 0.572, 0.1814, 0.6092, 0.1768, 0.6249, 0.1867, 0.6092, 0.1814, 0.6092, 0.1762, 0.6107, 0.1641, 0.5949, 0.164, 0.566, 0.1552, 0.566, 0.1569, 0.5949, 0.1713, 0.5974, 0.1641, 0.5949, 0.1569, 0.5949, 0.1575, 0.5974, 0.1713, 0.6081, 0.1713, 0.5974, 0.1575, 0.5974, 0.158, 0.6081, 0.1592, 0.6228, 0.1762, 0.6107, 0.1713, 0.6081, 0.158, 0.6081, 0.1722, 0.628, 0.1768, 0.6249, 0.1592, 0.6228, 0.1641, 0.628, 0.1768, 0.6249, 0.1762, 0.6107, 0.1592, 0.6228, 0.7292, 0.5598, 0.7294, 0.55, 0.7144, 0.5655, 0.7244, 0.5648, 0.964, 0.4076, 0.9586, 0.4513, 0.8764, 0.4733, 0.8865, 0.4401, 0.8764, 0.4733, 0.9586, 0.4513, 0.964, 0.4076, 0.8865, 0.4401, 0.9586, 0.4513, 0.9636, 0.495, 0.8766, 0.5064, 0.8764, 0.4733, 0.8766, 0.5064, 0.9636, 0.495, 0.9586, 0.4513, 0.8764, 0.4733, 0.9636, 0.495, 0.9788, 0.5386, 0.887, 0.5394, 0.8766, 0.5064, 0.887, 0.5394, 0.9788, 0.5386, 0.9636, 0.495, 0.8766, 0.5064, 0.9788, 0.5386, 0.9636, 0.495, 0.9849, 0.4875, 0.9909, 0.5199, 0.9849, 0.4875, 0.9636, 0.495, 0.9788, 0.5386, 0.9909, 0.5199, 0.9636, 0.495, 0.9586, 0.4513, 0.9812, 0.455, 0.9849, 0.4875, 0.9812, 0.455, 0.9586, 0.4513, 0.9636, 0.495, 0.9849, 0.4875, 0.9586, 0.4513, 0.964, 0.4076, 0.9799, 0.4226, 0.9812, 0.455, 0.9799, 0.4226, 0.964, 0.4076, 0.9586, 0.4513, 0.9812, 0.455, 0.8865, 0.4401, 0.8764, 0.4733, 0.7942, 0.4987, 0.7936, 0.4782, 0.7942, 0.4987, 0.8764, 0.4733, 0.8865, 0.4401, 0.7936, 0.4782, 0.8764, 0.4733, 0.8766, 0.5064, 0.7949, 0.5193, 0.7942, 0.4987, 0.7949, 0.5193, 0.8766, 0.5064, 0.8764, 0.4733, 0.7942, 0.4987, 0.8766, 0.5064, 0.887, 0.5394, 0.7955, 0.5398, 0.7949, 0.5193, 0.7955, 0.5398, 0.887, 0.5394, 0.8766, 0.5064, 0.7949, 0.5193, 0.7936, 0.4782, 0.7942, 0.4987, 0.7404, 0.5063, 0.7409, 0.4893, 0.7404, 0.5063, 0.7942, 0.4987, 0.7936, 0.4782, 0.7409, 0.4893, 0.7942, 0.4987, 0.7949, 0.5193, 0.7399, 0.5233, 0.7404, 0.5063, 0.7399, 0.5233, 0.7949, 0.5193, 0.7942, 0.4987, 0.7404, 0.5063, 0.7949, 0.5193, 0.7955, 0.5398, 0.7395, 0.5403, 0.7399, 0.5233, 0.7395, 0.5403, 0.7955, 0.5398, 0.7949, 0.5193, 0.7399, 0.5233, 0.7304, 0.4914, 0.7298, 0.5087, 0.6994, 0.506, 0.7102, 0.4794, 0.6994, 0.506, 0.7298, 0.5087, 0.7304, 0.4914, 0.7102, 0.4794, 0.7298, 0.5087, 0.7292, 0.5259, 0.6886, 0.5325, 0.6994, 0.506, 0.6886, 0.5325, 0.7292, 0.5259, 0.7298, 0.5087, 0.6994, 0.506, 0.7292, 0.5259, 0.7286, 0.5432, 0.6778, 0.5591, 0.6886, 0.5325, 0.6778, 0.5591, 0.7286, 0.5432, 0.7292, 0.5259, 0.6886, 0.5325, 0.533, 0.5575, 0.5378, 0.5398, 0.5745, 0.5326, 0.5512, 0.5609, 0.5745, 0.5326, 0.5378, 0.5398, 0.533, 0.5575, 0.5512, 0.5609, 0.5378, 0.5398, 0.5427, 0.522, 0.5978, 0.5043, 0.5745, 0.5326, 0.5978, 0.5043, 0.5427, 0.522, 0.5378, 0.5398, 0.5745, 0.5326, 0.5427, 0.522, 0.5476, 0.5042, 0.621, 0.476, 0.5978, 0.5043, 0.621, 0.476, 0.5476, 0.5042, 0.5427, 0.522, 0.5978, 0.5043, 0.6279, 0.5593, 0.64, 0.5318, 0.6886, 0.5325, 0.6778, 0.5591, 0.6886, 0.5325, 0.64, 0.5318, 0.6279, 0.5593, 0.6778, 0.5591, 0.64, 0.5318, 0.6521, 0.5043, 0.6994, 0.506, 0.6886, 0.5325, 0.6994, 0.506, 0.6521, 0.5043, 0.64, 0.5318, 0.6886, 0.5325, 0.6521, 0.5043, 0.6607, 0.477, 0.7102, 0.4794, 0.6994, 0.506, 0.7102, 0.4794, 0.6607, 0.477, 0.6521, 0.5043, 0.6994, 0.506, 0.5507, 0.5042, 0.5458, 0.522, 0.5314, 0.522, 0.5312, 0.508, 0.5314, 0.522, 0.5458, 0.522, 0.5507, 0.5042, 0.5312, 0.508, 0.5458, 0.522, 0.541, 0.5398, 0.5317, 0.536, 0.5314, 0.522, 0.5317, 0.536, 0.541, 0.5398, 0.5458, 0.522, 0.5314, 0.522, 0.541, 0.5398, 0.5361, 0.5575, 0.5319, 0.55, 0.5317, 0.536, 0.5319, 0.55, 0.5361, 0.5575, 0.541, 0.5398, 0.5317, 0.536, 0.5312, 0.508, 0.5314, 0.522, 0.5267, 0.5203, 0.5264, 0.5045, 0.5267, 0.5203, 0.5314, 0.522, 0.5312, 0.508, 0.5264, 0.5045, 0.5314, 0.522, 0.5317, 0.536, 0.527, 0.5383, 0.5267, 0.5203, 0.527, 0.5383, 0.5317, 0.536, 0.5314, 0.522, 0.5267, 0.5203, 0.5317, 0.536, 0.5319, 0.55, 0.5273, 0.5544, 0.527, 0.5383, 0.5273, 0.5544, 0.5319, 0.55, 0.5317, 0.536, 0.527, 0.5383, 0.5264, 0.5045, 0.5267, 0.5203, 0.5125, 0.5206, 0.5122, 0.5048, 0.5125, 0.5206, 0.5267, 0.5203, 0.5264, 0.5045, 0.5122, 0.5048, 0.5267, 0.5203, 0.527, 0.5383, 0.5128, 0.5386, 0.5125, 0.5206, 0.5128, 0.5386, 0.527, 0.5383, 0.5267, 0.5203, 0.5125, 0.5206, 0.527, 0.5383, 0.5273, 0.5544, 0.5131, 0.5546, 0.5128, 0.5386, 0.5131, 0.5546, 0.5273, 0.5544, 0.527, 0.5383, 0.5128, 0.5386, 0.5122, 0.5048, 0.5125, 0.5206, 0.5125, 0.5219, 0.5122, 0.5064, 0.5125, 0.5219, 0.5125, 0.5206, 0.5122, 0.5048, 0.5122, 0.5064, 0.5125, 0.5206, 0.5128, 0.5386, 0.5128, 0.5373, 0.5125, 0.5219, 0.5128, 0.5373, 0.5128, 0.5386, 0.5125, 0.5206, 0.5125, 0.5219, 0.5128, 0.5386, 0.5131, 0.5546, 0.513, 0.5528, 0.5128, 0.5373, 0.513, 0.5528, 0.5131, 0.5546, 0.5128, 0.5386, 0.5128, 0.5373, 0.5122, 0.5064, 0.5125, 0.5219, 0.5077, 0.522, 0.5074, 0.5065, 0.5077, 0.522, 0.5125, 0.5219, 0.5122, 0.5064, 0.5074, 0.5065, 0.5125, 0.5219, 0.5128, 0.5373, 0.508, 0.5374, 0.5077, 0.522, 0.508, 0.5374, 0.5128, 0.5373, 0.5125, 0.5219, 0.5077, 0.522, 0.5128, 0.5373, 0.513, 0.5528, 0.5082, 0.5529, 0.508, 0.5374, 0.5082, 0.5529, 0.513, 0.5528, 0.5128, 0.5373, 0.508, 0.5374, 0.5074, 0.5065, 0.5077, 0.522, 0.5077, 0.5195, 0.5073, 0.5042, 0.5077, 0.5195, 0.5077, 0.522, 0.5074, 0.5065, 0.5073, 0.5042, 0.5077, 0.522, 0.508, 0.5374, 0.508, 0.5398, 0.5077, 0.5195, 0.508, 0.5398, 0.508, 0.5374, 0.5077, 0.522, 0.5077, 0.5195, 0.508, 0.5374, 0.5082, 0.5529, 0.5083, 0.5561, 0.508, 0.5398, 0.5083, 0.5561, 0.5082, 0.5529, 0.508, 0.5374, 0.508, 0.5398, 0.5042, 0.5092, 0.5045, 0.5245, 0.217, 0.5343, 0.2184, 0.524, 0.217, 0.5343, 0.5045, 0.5245, 0.5042, 0.5092, 0.2184, 0.524, 0.5045, 0.5245, 0.5049, 0.5448, 0.2156, 0.5496, 0.217, 0.5343, 0.2156, 0.5496, 0.5049, 0.5448, 0.5045, 0.5245, 0.217, 0.5343, 0.5049, 0.5448, 0.5052, 0.5611, 0.2141, 0.5607, 0.2156, 0.5496, 0.2141, 0.5607, 0.5052, 0.5611, 0.5049, 0.5448, 0.2156, 0.5496, 0.2104, 0.5246, 0.2089, 0.5349, 0.2021, 0.5391, 0.2028, 0.5257, 0.2021, 0.5391, 0.2089, 0.5349, 0.2104, 0.5246, 0.2028, 0.5257, 0.2089, 0.5349, 0.2075, 0.5502, 0.2014, 0.5525, 0.2021, 0.5391, 0.2014, 0.5525, 0.2075, 0.5502, 0.2089, 0.5349, 0.2021, 0.5391, 0.2075, 0.5502, 0.21, 0.5624, 0.2008, 0.5659, 0.2014, 0.5525, 0.2008, 0.5659, 0.21, 0.5624, 0.2075, 0.5502, 0.2014, 0.5525, 0.2028, 0.5257, 0.2021, 0.5391, 0.2, 0.5416, 0.2001, 0.5378, 0.2, 0.5416, 0.2021, 0.5391, 0.2028, 0.5257, 0.2001, 0.5378, 0.2021, 0.5391, 0.2014, 0.5525, 0.2, 0.5455, 0.2, 0.5416, 0.2, 0.5455, 0.2014, 0.5525, 0.2021, 0.5391, 0.2, 0.5416, 0.2014, 0.5525, 0.2008, 0.5659, 0.2, 0.5494, 0.2, 0.5455, 0.2, 0.5494, 0.2008, 0.5659, 0.2014, 0.5525, 0.2, 0.5455, 0.06341, 0.5416, 0.06338, 0.5449, 0.06336, 0.5437, 0.06335, 0.5382, 0.06336, 0.5437, 0.06338, 0.5449, 0.06341, 0.5416, 0.06335, 0.5382, 0.06338, 0.5449, 0.06336, 0.5481, 0.06338, 0.5493, 0.06336, 0.5437, 0.06338, 0.5493, 0.06336, 0.5481, 0.06338, 0.5449, 0.06336, 0.5437, 0.06336, 0.5481, 0.06333, 0.5514, 0.06339, 0.5548, 0.06338, 0.5493, 0.06339, 0.5548, 0.06333, 0.5514, 0.06336, 0.5481, 0.06338, 0.5493, 0.06335, 0.5382, 0.06336, 0.5437, 0.009259, 0.5436, 0.009225, 0.5381, 0.009259, 0.5436, 0.06336, 0.5437, 0.06335, 0.5382, 0.009225, 0.5381, 0.06336, 0.5437, 0.06338, 0.5493, 0.009293, 0.5492, 0.009259, 0.5436, 0.009293, 0.5492, 0.06338, 0.5493, 0.06336, 0.5437, 0.009259, 0.5436, 0.06338, 0.5493, 0.06339, 0.5548, 0.009327, 0.5547, 0.009293, 0.5492, 0.009327, 0.5547, 0.06339, 0.5548, 0.06338, 0.5493, 0.009293, 0.5492, 0.1637, 0.5494, 0.1658, 0.5455, 0.2, 0.5455, 0.2, 0.5494, 0.2, 0.5455, 0.1658, 0.5455, 0.1637, 0.5494, 0.2, 0.5494, 0.1658, 0.5455, 0.168, 0.5416, 0.2, 0.5416, 0.2, 0.5455, 0.2, 0.5416, 0.168, 0.5416, 0.1658, 0.5455, 0.2, 0.5455, 0.168, 0.5416, 0.1701, 0.5378, 0.2001, 0.5378, 0.2, 0.5416, 0.2001, 0.5378, 0.1701, 0.5378, 0.168, 0.5416, 0.2, 0.5416, 0.1531, 0.5494, 0.1545, 0.5455, 0.1658, 0.5455, 0.1637, 0.5494, 0.1658, 0.5455, 0.1545, 0.5455, 0.1531, 0.5494, 0.1637, 0.5494, 0.1545, 0.5455, 0.156, 0.5416, 0.168, 0.5416, 0.1658, 0.5455, 0.168, 0.5416, 0.156, 0.5416, 0.1545, 0.5455, 0.1658, 0.5455, 0.156, 0.5416, 0.1575, 0.5377, 0.1701, 0.5378, 0.168, 0.5416, 0.1701, 0.5378, 0.1575, 0.5377, 0.156, 0.5416, 0.168, 0.5416, 0.06333, 0.5514, 0.06336, 0.5481, 0.1337, 0.5481, 0.1325, 0.5514, 0.1337, 0.5481, 0.06336, 0.5481, 0.06333, 0.5514, 0.1325, 0.5514, 0.06336, 0.5481, 0.06338, 0.5449, 0.135, 0.5449, 0.1337, 0.5481, 0.135, 0.5449, 0.06338, 0.5449, 0.06336, 0.5481, 0.1337, 0.5481, 0.06338, 0.5449, 0.06341, 0.5416, 0.1362, 0.5416, 0.135, 0.5449, 0.1362, 0.5416, 0.06341, 0.5416, 0.06338, 0.5449, 0.135, 0.5449, 0.009225, 0.5381, 0.009225, 0.5381, 0.009225, 0.5381, 0.009225, 0.5381, 0.009327, 0.5547, 0.009327, 0.5547, 0.009327, 0.5547, 0.009327, 0.5547, 0.009259, 0.5436, 0.009293, 0.5492, 0.009293, 0.5492, 0.009259, 0.5436, 0.009225, 0.5381, 0.009259, 0.5436, 0.009259, 0.5436, 0.009225, 0.5381, 0.009225, 0.5381, 0.009259, 0.5436, 0.009259, 0.5436, 0.009225, 0.5381, 0.009327, 0.5547, 0.009293, 0.5492, 0.009293, 0.5492, 0.009327, 0.5547, 0.9909, 0.5199, 0.9849, 0.4875, 0.9849, 0.4875, 0.9909, 0.5199, 0.9849, 0.4875, 0.9849, 0.4875, 0.9909, 0.5199, 0.9909, 0.5199, 0.9849, 0.4875, 0.9812, 0.455, 0.9812, 0.455, 0.9849, 0.4875, 0.9812, 0.455, 0.9812, 0.455, 0.9849, 0.4875, 0.9849, 0.4875, 0.9812, 0.455, 0.9799, 0.4226, 0.9799, 0.4226, 0.9812, 0.455, 0.9799, 0.4226, 0.9799, 0.4226, 0.9812, 0.455, 0.9812, 0.455, 0.5521, 0.4598, 0.5536, 0.4591, 0.6084, 0.4459, 0.612, 0.4454, 0.6084, 0.4459, 0.5536, 0.4591, 0.5521, 0.4598, 0.612, 0.4454, 0.612, 0.4454, 0.6084, 0.4459, 0.6084, 0.4459, 0.612, 0.4454, 0.6084, 0.4459, 0.6084, 0.4459, 0.612, 0.4454, 0.612, 0.4454, 0.5536, 0.4591, 0.5521, 0.4598, 0.5521, 0.4598, 0.5536, 0.4591, 0.5521, 0.4598, 0.5521, 0.4598, 0.5536, 0.4591, 0.5536, 0.4591, 0.6264, 0.4245, 0.6436, 0.4247, 0.6438, 0.4288, 0.6264, 0.4295, 0.6438, 0.4288, 0.6436, 0.4247, 0.6264, 0.4245, 0.6264, 0.4295, 0.6436, 0.4247, 0.6613, 0.4252, 0.6612, 0.4303, 0.6438, 0.4288, 0.6612, 0.4303, 0.6613, 0.4252, 0.6436, 0.4247, 0.6438, 0.4288, 0.6247, 0.4285, 0.6421, 0.4277, 0.6421, 0.4277, 0.6247, 0.4285, 0.6421, 0.4277, 0.6421, 0.4277, 0.6247, 0.4285, 0.6247, 0.4285, 0.6421, 0.4277, 0.6595, 0.4292, 0.6595, 0.4292, 0.6421, 0.4277, 0.6595, 0.4292, 0.6595, 0.4292, 0.6421, 0.4277, 0.6421, 0.4277, 0.6613, 0.4252, 0.6436, 0.4247, 0.6436, 0.4247, 0.6613, 0.4252, 0.6436, 0.4247, 0.6436, 0.4247, 0.6613, 0.4252, 0.6613, 0.4252, 0.6436, 0.4247, 0.6264, 0.4245, 0.6264, 0.4245, 0.6436, 0.4247, 0.6264, 0.4245, 0.6264, 0.4245, 0.6436, 0.4247, 0.6436, 0.4247, 0.5476, 0.5042, 0.5456, 0.4841, 0.6163, 0.4672, 0.621, 0.476, 0.6163, 0.4672, 0.5456, 0.4841, 0.5476, 0.5042, 0.621, 0.476, 0.5456, 0.4841, 0.5437, 0.464, 0.6158, 0.4572, 0.6163, 0.4672, 0.6158, 0.4572, 0.5437, 0.464, 0.5456, 0.4841, 0.6163, 0.4672, 0.6242, 0.476, 0.6194, 0.4672, 0.6194, 0.4672, 0.6242, 0.476, 0.6194, 0.4672, 0.6194, 0.4672, 0.6242, 0.476, 0.6242, 0.476, 0.6178, 0.4661, 0.6173, 0.4561, 0.6173, 0.4561, 0.6178, 0.4661, 0.6173, 0.4561, 0.6173, 0.4561, 0.6178, 0.4661, 0.6178, 0.4661, 0.5468, 0.464, 0.5488, 0.4841, 0.5488, 0.4841, 0.5468, 0.464, 0.5488, 0.4841, 0.5488, 0.4841, 0.5468, 0.464, 0.5468, 0.464, 0.5488, 0.4841, 0.5507, 0.5042, 0.5507, 0.5042, 0.5488, 0.4841, 0.5507, 0.5042, 0.5507, 0.5042, 0.5488, 0.4841, 0.5488, 0.4841, 0.5512, 0.5609, 0.5768, 0.5604, 0.5768, 0.5604, 0.5512, 0.5609, 0.5768, 0.5604, 0.5768, 0.5604, 0.5512, 0.5609, 0.5512, 0.5609, 0.5768, 0.5604, 0.6023, 0.5599, 0.6023, 0.5599, 0.5768, 0.5604, 0.6023, 0.5599, 0.6023, 0.5599, 0.5768, 0.5604, 0.5768, 0.5604, 0.6023, 0.5599, 0.6279, 0.5593, 0.6279, 0.5593, 0.6023, 0.5599, 0.6279, 0.5593, 0.6279, 0.5593, 0.6023, 0.5599, 0.6023, 0.5599, 0.6638, 0.477, 0.6529, 0.4789, 0.6529, 0.4789, 0.6638, 0.477, 0.6529, 0.4789, 0.6529, 0.4789, 0.6638, 0.477, 0.6638, 0.477, 0.6385, 0.4786, 0.6242, 0.476, 0.6242, 0.476, 0.6385, 0.4786, 0.6242, 0.476, 0.6242, 0.476, 0.6385, 0.4786, 0.6385, 0.4786, 0.5745, 0.5326, 0.5963, 0.5324, 0.5768, 0.5604, 0.5512, 0.5609, 0.5768, 0.5604, 0.5963, 0.5324, 0.5745, 0.5326, 0.5512, 0.5609, 0.5963, 0.5324, 0.6182, 0.5321, 0.6023, 0.5599, 0.5768, 0.5604, 0.6023, 0.5599, 0.6182, 0.5321, 0.5963, 0.5324, 0.5768, 0.5604, 0.6182, 0.5321, 0.64, 0.5318, 0.6279, 0.5593, 0.6023, 0.5599, 0.6279, 0.5593, 0.64, 0.5318, 0.6182, 0.5321, 0.6023, 0.5599, 0.5978, 0.5043, 0.6159, 0.5043, 0.5963, 0.5324, 0.5745, 0.5326, 0.5963, 0.5324, 0.6159, 0.5043, 0.5978, 0.5043, 0.5745, 0.5326, 0.6159, 0.5043, 0.634, 0.5043, 0.6182, 0.5321, 0.5963, 0.5324, 0.6182, 0.5321, 0.634, 0.5043, 0.6159, 0.5043, 0.5963, 0.5324, 0.634, 0.5043, 0.6521, 0.5043, 0.64, 0.5318, 0.6182, 0.5321, 0.64, 0.5318, 0.6521, 0.5043, 0.634, 0.5043, 0.6182, 0.5321, 0.621, 0.476, 0.6354, 0.4786, 0.6159, 0.5043, 0.5978, 0.5043, 0.6159, 0.5043, 0.6354, 0.4786, 0.621, 0.476, 0.5978, 0.5043, 0.6354, 0.4786, 0.6498, 0.4789, 0.634, 0.5043, 0.6159, 0.5043, 0.634, 0.5043, 0.6498, 0.4789, 0.6354, 0.4786, 0.6159, 0.5043, 0.6498, 0.4789, 0.6607, 0.477, 0.6521, 0.5043, 0.634, 0.5043, 0.6521, 0.5043, 0.6607, 0.477, 0.6498, 0.4789, 0.634, 0.5043, 0.6638, 0.477, 0.6685, 0.4691, 0.7116, 0.4731, 0.7133, 0.4794, 0.7116, 0.4731, 0.6685, 0.4691, 0.6638, 0.477, 0.7133, 0.4794, 0.6685, 0.4691, 0.6694, 0.4591, 0.7099, 0.4668, 0.7116, 0.4731, 0.7099, 0.4668, 0.6694, 0.4591, 0.6685, 0.4691, 0.7116, 0.4731, 0.7133, 0.4794, 0.7116, 0.4731, 0.7127, 0.4731, 0.7133, 0.4794, 0.7127, 0.4731, 0.7116, 0.4731, 0.7133, 0.4794, 0.7133, 0.4794, 0.7116, 0.4731, 0.7099, 0.4668, 0.7113, 0.4668, 0.7127, 0.4731, 0.7113, 0.4668, 0.7099, 0.4668, 0.7116, 0.4731, 0.7127, 0.4731, 0.6694, 0.4591, 0.6685, 0.4691, 0.6685, 0.4691, 0.6694, 0.4591, 0.6685, 0.4691, 0.6685, 0.4691, 0.6694, 0.4591, 0.6694, 0.4591, 0.6685, 0.4691, 0.6638, 0.477, 0.6638, 0.477, 0.6685, 0.4691, 0.6638, 0.477, 0.6638, 0.477, 0.6685, 0.4691, 0.6685, 0.4691, 0.6834, 0.416, 0.7057, 0.3766, 0.7363, 0.3802, 0.7181, 0.4211, 0.7363, 0.3802, 0.7057, 0.3766, 0.6834, 0.416, 0.7181, 0.4211, 0.7057, 0.3766, 0.709, 0.3608, 0.7486, 0.3652, 0.7363, 0.3802, 0.7486, 0.3652, 0.709, 0.3608, 0.7057, 0.3766, 0.7363, 0.3802, 0.7181, 0.4211, 0.7363, 0.3802, 0.7381, 0.3801, 0.7198, 0.421, 0.7381, 0.3801, 0.7363, 0.3802, 0.7181, 0.4211, 0.7198, 0.421, 0.7363, 0.3802, 0.7486, 0.3652, 0.7498, 0.3651, 0.7381, 0.3801, 0.7498, 0.3651, 0.7486, 0.3652, 0.7363, 0.3802, 0.7381, 0.3801, 0.709, 0.3608, 0.7057, 0.3766, 0.7057, 0.3766, 0.709, 0.3608, 0.7057, 0.3766, 0.7057, 0.3766, 0.709, 0.3608, 0.709, 0.3608, 0.7057, 0.3766, 0.6834, 0.416, 0.6834, 0.416, 0.7057, 0.3766, 0.6834, 0.416, 0.6834, 0.416, 0.7057, 0.3766, 0.7057, 0.3766, 0.6529, 0.4789, 0.6385, 0.4786, 0.6385, 0.4786, 0.6529, 0.4789, 0.6385, 0.4786, 0.6385, 0.4786, 0.6529, 0.4789, 0.6529, 0.4789, 0.6529, 0.4789, 0.6385, 0.4786, 0.6385, 0.4786, 0.6529, 0.4789, 0.6385, 0.4786, 0.6385, 0.4786, 0.6529, 0.4789, 0.6529, 0.4789, 0.6529, 0.4789, 0.6385, 0.4786, 0.6385, 0.4786, 0.6529, 0.4789, 0.6385, 0.4786, 0.6385, 0.4786, 0.6529, 0.4789, 0.6529, 0.4789, 0.6529, 0.4789, 0.6385, 0.4786, 0.6385, 0.4786, 0.6529, 0.4789, 0.6385, 0.4786, 0.6385, 0.4786, 0.6529, 0.4789, 0.6529, 0.4789, 0.6529, 0.4789, 0.6385, 0.4786, 0.6385, 0.4786, 0.6529, 0.4789, 0.6385, 0.4786, 0.6385, 0.4786, 0.6529, 0.4789, 0.6529, 0.4789, 0.6529, 0.4789, 0.6385, 0.4786, 0.6385, 0.4786, 0.6529, 0.4789, 0.6385, 0.4786, 0.6385, 0.4786, 0.6529, 0.4789, 0.6529, 0.4789, 0.6529, 0.4789, 0.6385, 0.4786, 0.6385, 0.4786, 0.6529, 0.4789, 0.6385, 0.4786, 0.6385, 0.4786, 0.6529, 0.4789, 0.6529, 0.4789, 0.6529, 0.4789, 0.6385, 0.4786, 0.6385, 0.4786, 0.6529, 0.4789, 0.6385, 0.4786, 0.6385, 0.4786, 0.6529, 0.4789, 0.6529, 0.4789, 0.6529, 0.4789, 0.6385, 0.4786, 0.6385, 0.4786, 0.6529, 0.4789, 0.6385, 0.4786, 0.6385, 0.4786, 0.6529, 0.4789, 0.6529, 0.4789, 0.6529, 0.4789, 0.6385, 0.4786, 0.6385, 0.4786, 0.6529, 0.4789, 0.6385, 0.4786, 0.6385, 0.4786, 0.6529, 0.4789, 0.6529, 0.4789, 0.6529, 0.4789, 0.6385, 0.4786, 0.6385, 0.4786, 0.6529, 0.4789, 0.6385, 0.4786, 0.6385, 0.4786, 0.6529, 0.4789, 0.6529, 0.4789, 0.6529, 0.4789, 0.6385, 0.4786, 0.6385, 0.4786, 0.6529, 0.4789, 0.6385, 0.4786, 0.6385, 0.4786, 0.6529, 0.4789, 0.6529, 0.4789, 0.6529, 0.4789, 0.6385, 0.4786, 0.6385, 0.4786, 0.6529, 0.4789, 0.6385, 0.4786, 0.6385, 0.4786, 0.6529, 0.4789, 0.6529, 0.4789, 0.0, 0.0, 0.0, 1.0, 1.0, 1.0, 1.0, 0.0, 1.0, 1.0, 0.0, 1.0, 0.0, 0.0, 1.0, 0.0, 0.009327, 0.5547, 0.009327, 0.5547, 0.009327, 0.5547, 0.009327, 0.5547, 0.009259, 0.5436, 0.009293, 0.5492, 0.009293, 0.5492, 0.009259, 0.5436, 0.009225, 0.5381, 0.009225, 0.5381, 0.009225, 0.5381, 0.009225, 0.5381, 0.009259, 0.5436, 0.009293, 0.5492, 0.009293, 0.5492, 0.009259, 0.5436, 0.009225, 0.5381, 0.009225, 0.5381, 0.009225, 0.5381, 0.009225, 0.5381, 0.009225, 0.5381, 0.009259, 0.5436, 0.009259, 0.5436, 0.009225, 0.5381, 0.009259, 0.5436, 0.009293, 0.5492, 0.009293, 0.5492, 0.009259, 0.5436, 0.009327, 0.5547, 0.009327, 0.5547, 0.009327, 0.5547, 0.009327, 0.5547, 0.009225, 0.5381, 0.009225, 0.5381, 0.009225, 0.5381, 0.009225, 0.5381, 0.009327, 0.5547, 0.009293, 0.5492, 0.009293, 0.5492, 0.009327, 0.5547, 0.009225, 0.5381, 0.009259, 0.5436, 0.009259, 0.5436, 0.009225, 0.5381, 0.009259, 0.5436, 0.009259, 0.5436, 0.009225, 0.5381, 0.009225, 0.5381, 0.009259, 0.5436, 0.009293, 0.5492, 0.009293, 0.5492, 0.009259, 0.5436, 0.009293, 0.5492, 0.009293, 0.5492, 0.009259, 0.5436, 0.009259, 0.5436, 0.009293, 0.5492, 0.009327, 0.5547, 0.009327, 0.5547, 0.009293, 0.5492, 0.009327, 0.5547, 0.009327, 0.5547, 0.009293, 0.5492, 0.009293, 0.5492, 0.009327, 0.5547, 0.009293, 0.5492, 0.009293, 0.5492, 0.009327, 0.5547, 0.009327, 0.5547, 0.009327, 0.5547, 0.009327, 0.5547, 0.009327, 0.5547, 0.009327, 0.5547, 0.009293, 0.5492, 0.009293, 0.5492, 0.009327, 0.5547, 0.009225, 0.5381, 0.009259, 0.5436, 0.009259, 0.5436, 0.009225, 0.5381])
me_riflemesh.use_remesh_preserve_volume = False
me_riflemesh.use_remesh_preserve_attributes = False
me_riflemesh.use_mirror_vertex_groups = False
me_riflemesh.update()
me_catridgeclipmesh = bpy.data.meshes.new('CatridgeClipMesh')
me_catridgeclipmesh.from_pydata([(-0.0223, 0.0, 0.0327), (0.03374, 0.0, 0.02204), (0.03374, -0.004692, 0.02204), (0.03374, 0.004692, 0.02204), (-0.0223, -0.004692, 0.0327), (-0.0223, 0.004692, 0.0327), (-0.03465, 0.0, -0.01526), (0.02017, 0.0, -0.03076), (0.02017, -0.004692, -0.03076), (0.02017, 0.004692, -0.03076), (-0.03465, -0.004692, -0.01526), (-0.03465, 0.004692, -0.01526), (-0.01985, 0.0, 0.0608), (0.03579, 0.0, 0.04819), (0.03579, -0.004692, 0.04819), (0.03579, 0.004692, 0.04819), (-0.01985, -0.004692, 0.0608), (-0.01985, 0.004692, 0.0608), (0.02765, 0.0, -0.006058), (-0.02798, 0.0, 0.00655), (-0.04495, 0.0, -0.03617), (0.009055, 0.0, -0.05455), (0.009055, -0.004692, -0.05455), (0.009055, 0.004692, -0.05455), (-0.04495, -0.004692, -0.03617), (-0.04495, 0.004692, -0.03617), (-0.02798, -0.004692, 0.00655), (-0.02798, 0.004692, 0.00655), (0.02765, -0.004692, -0.006058), (0.02765, 0.004692, -0.006058)], [], [(0, 12, 13, 1), (19, 0, 1, 18), (12, 0, 4, 16), (5, 0, 12, 17), (0, 19, 26, 4), (0, 5, 27, 19), (2, 28, 18, 1), (18, 29, 3, 1), (14, 2, 1, 13), (1, 3, 15, 13), (4, 26, 28, 2), (29, 27, 5, 3), (16, 4, 2, 14), (3, 5, 17, 15), (6, 19, 18, 7), (20, 6, 7, 21), (10, 26, 19, 6), (19, 27, 11, 6), (24, 10, 6, 20), (6, 11, 25, 20), (8, 22, 21, 7), (21, 23, 9, 7), (28, 8, 7, 18), (7, 9, 29, 18), (10, 24, 22, 8), (23, 25, 11, 9), (26, 10, 8, 28), (9, 11, 27, 29), (22, 24, 20, 21), (20, 25, 23, 21), (12, 16, 14, 13), (15, 17, 12, 13)])
me_catridgeclipmesh.polygons.foreach_set('use_smooth', [True] * 32)
_uv = me_catridgeclipmesh.uv_layers.new(name='UVMap')
_uv.uv.foreach_set('vector', [0.5474, 0.4021, 0.5499, 0.4387, 0.6065, 0.4222, 0.6044, 0.3882, 0.5416, 0.368, 0.5474, 0.4021, 0.6044, 0.3882, 0.5982, 0.3516, 0.5499, 0.4387, 0.5474, 0.4021, 0.5474, 0.4021, 0.5499, 0.4387, 0.5474, 0.4021, 0.5474, 0.4021, 0.5499, 0.4387, 0.5499, 0.4387, 0.5474, 0.4021, 0.5416, 0.368, 0.5416, 0.368, 0.5474, 0.4021, 0.5474, 0.4021, 0.5474, 0.4021, 0.5416, 0.368, 0.5416, 0.368, 0.6044, 0.3882, 0.5982, 0.3516, 0.5982, 0.3516, 0.6044, 0.3882, 0.5982, 0.3516, 0.5982, 0.3516, 0.6044, 0.3882, 0.6044, 0.3882, 0.6065, 0.4222, 0.6044, 0.3882, 0.6044, 0.3882, 0.6065, 0.4222, 0.6044, 0.3882, 0.6044, 0.3882, 0.6065, 0.4222, 0.6065, 0.4222, 0.5474, 0.4021, 0.5416, 0.368, 0.5982, 0.3516, 0.6044, 0.3882, 0.5982, 0.3516, 0.5416, 0.368, 0.5474, 0.4021, 0.6044, 0.3882, 0.5499, 0.4387, 0.5474, 0.4021, 0.6044, 0.3882, 0.6065, 0.4222, 0.6044, 0.3882, 0.5474, 0.4021, 0.5499, 0.4387, 0.6065, 0.4222, 0.5348, 0.3396, 0.5416, 0.368, 0.5982, 0.3516, 0.5906, 0.3194, 0.5243, 0.3124, 0.5348, 0.3396, 0.5906, 0.3194, 0.5793, 0.2884, 0.5348, 0.3396, 0.5416, 0.368, 0.5416, 0.368, 0.5348, 0.3396, 0.5416, 0.368, 0.5416, 0.368, 0.5348, 0.3396, 0.5348, 0.3396, 0.5243, 0.3124, 0.5348, 0.3396, 0.5348, 0.3396, 0.5243, 0.3124, 0.5348, 0.3396, 0.5348, 0.3396, 0.5243, 0.3124, 0.5243, 0.3124, 0.5906, 0.3194, 0.5793, 0.2884, 0.5793, 0.2884, 0.5906, 0.3194, 0.5793, 0.2884, 0.5793, 0.2884, 0.5906, 0.3194, 0.5906, 0.3194, 0.5982, 0.3516, 0.5906, 0.3194, 0.5906, 0.3194, 0.5982, 0.3516, 0.5906, 0.3194, 0.5906, 0.3194, 0.5982, 0.3516, 0.5982, 0.3516, 0.5348, 0.3396, 0.5243, 0.3124, 0.5793, 0.2884, 0.5906, 0.3194, 0.5793, 0.2884, 0.5243, 0.3124, 0.5348, 0.3396, 0.5906, 0.3194, 0.5416, 0.368, 0.5348, 0.3396, 0.5906, 0.3194, 0.5982, 0.3516, 0.5906, 0.3194, 0.5348, 0.3396, 0.5416, 0.368, 0.5982, 0.3516, 0.5793, 0.2884, 0.5243, 0.3124, 0.5243, 0.3124, 0.5793, 0.2884, 0.5243, 0.3124, 0.5243, 0.3124, 0.5793, 0.2884, 0.5793, 0.2884, 0.0, 0.0, 0.0, 1.0, 1.0, 1.0, 1.0, 0.0, 1.0, 1.0, 0.0, 1.0, 0.0, 0.0, 1.0, 0.0])
me_catridgeclipmesh.use_remesh_preserve_volume = False
me_catridgeclipmesh.use_remesh_preserve_attributes = False
me_catridgeclipmesh.use_mirror_vertex_groups = False
me_catridgeclipmesh.update()

# ---- objects
ob_rifle = bpy.data.objects.new('Rifle', me_riflemesh)
ob_catridgeclip = bpy.data.objects.new('CatridgeClip', me_catridgeclipmesh)

# ---- transforms, parenting, visibility, modifiers, constraints
ob_rifle.location = (0.0, 0.0, 0.0)
ob_rifle.rotation_euler = (1.571, 0.0, 0.0)
ob_rifle.lock_rotations_4d = False
ob_rifle.empty_display_type = 'ARROWS'
ob_rifle.lineart.crease_threshold = 0.0
ob_catridgeclip.parent = ob_rifle
ob_catridgeclip.matrix_parent_inverse = Matrix(((1.0, 0.0, 0.0, -0.0), (0.0, -4.371e-08, 1.0, 0.0), (0.0, -1.0, -4.371e-08, 0.0), (-0.0, 0.0, -0.0, 1.0)))
ob_catridgeclip.location = (-0.08224, 0.0, -0.09087)
ob_catridgeclip.rotation_euler = (-1.192e-07, 0.0, 0.0)
ob_catridgeclip.lock_rotations_4d = False
ob_catridgeclip.empty_display_type = 'ARROWS'
ob_catridgeclip.lineart.crease_threshold = 0.0

# ---- collection membership
col_collection_1.objects.link(ob_rifle)
col_collection_1.objects.link(ob_catridgeclip)

# ---- scene / render settings (as saved in the file)
scene.frame_start = 1; scene.frame_end = 5; scene.frame_set(5)
scene.render.engine = 'BLENDER_EEVEE_NEXT'
scene.render.image_settings.file_format = 'JPEG'
scene.render.image_settings.color_mode = 'RGB'
scene.render.image_settings.quality = 100
scene.render.image_settings.compression = 90
scene.render.resolution_percentage = 50
scene.render.dither_intensity = 0.0
scene.render.bake_margin = 2
scene.render.bake_bias = 0.0
scene.cycles.use_denoising = False
scene.cycles.samples = 10
scene.cycles.sampling_pattern = 'TABULATED_SOBOL'
scene.cycles.light_sampling_threshold = 0.0
scene.cycles.use_adaptive_sampling = False
scene.cycles.use_light_tree = False
scene.cycles.blur_glossy = 0.0
scene.cycles.volume_bounces = 1
scene.cycles.pixel_filter_type = 'GAUSSIAN'
scene.cycles.sample_clamp_indirect = 0.0
scene.view_settings.view_transform = 'Standard'
bpy.context.view_layer.update()

# ---- added for rendering (the .blend has no active camera and no usable light): camera, sun
cam_auto = bpy.data.cameras.new('AutoCamera')
cam_auto.lens = 50.0
cam_auto.sensor_width = 36.0
cam_auto.clip_end = 1000.0
ob_auto_camera = bpy.data.objects.new('AutoCamera', cam_auto)
scene.collection.objects.link(ob_auto_camera)
ob_auto_camera.location = (0.805633, -1.15245, 0.754735)
ob_auto_camera.rotation_euler = (1.09748, -7.21219e-08, 0.694738)
scene.camera = ob_auto_camera
light_auto_sun = bpy.data.lights.new('AutoSun', 'SUN')
light_auto_sun.energy = 3.0
light_auto_sun.angle = 0.0523599
ob_auto_sun = bpy.data.objects.new('AutoSun', light_auto_sun)
scene.collection.objects.link(ob_auto_sun)
ob_auto_sun.rotation_euler = (0.872665, 0.174533, 0.523599)
bpy.context.view_layer.update()
